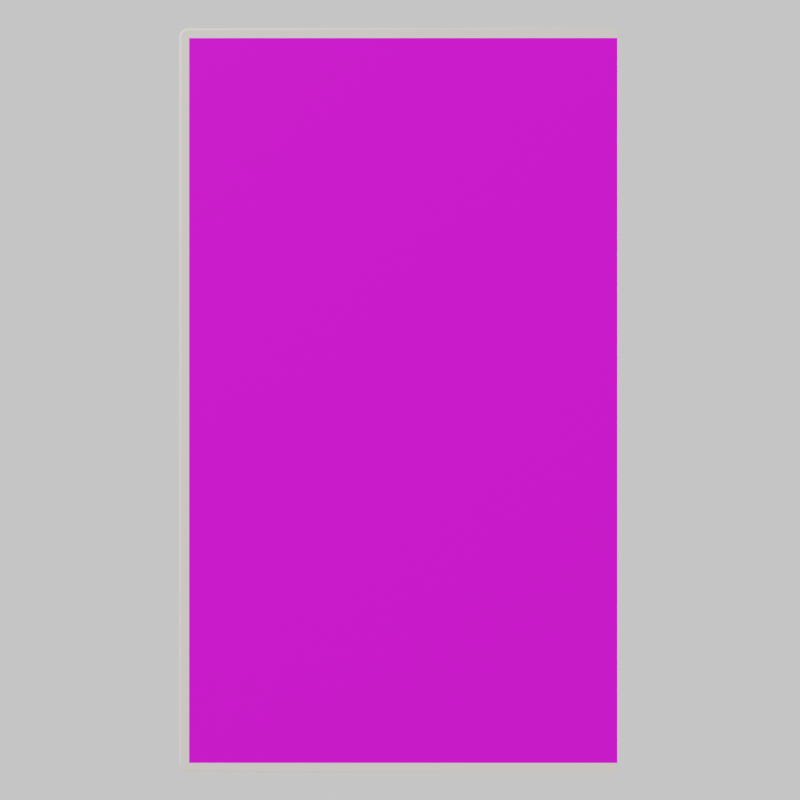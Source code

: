 # Source: statefarm.blend  (saved by Blender 3.5.10; exported with 4.5.12 LTS)
import bpy
from mathutils import Matrix  # noqa: F401  (used for matrix-valued properties, if any)

bpy.ops.wm.read_factory_settings(use_empty=True)
scene = bpy.context.scene
scene.name = 'Scene'

# ---- collections
col_collection = bpy.data.collections.new('Collection'); scene.collection.children.link(col_collection)

# ---- images (referenced by path relative to the original .blend; pixels are not part of the script)
import os
ASSET_DIR = os.environ.get("B2B_ASSET_DIR", "")  # directory of the original .blend (textures are referenced by path, not embedded)
HERE = os.path.dirname(os.path.abspath(__file__))  # packed textures are extracted next to this script under _unpacked/

def load_image(name, relpath, width, height, colorspace="sRGB"):
    """Load a texture the original file referenced (path relative to the .blend, or extracted next to this script)."""
    p = next((c for c in (os.path.join(HERE, relpath), os.path.join(ASSET_DIR, relpath)) if relpath and os.path.exists(c)), "")
    if p:
        img = bpy.data.images.load(p, check_existing=True)
        img.name = name
    else:  # same state as the original file: an image datablock whose file is absent (Cycles renders it pink)
        img = bpy.data.images.new(name, width, height)
        img.source = "FILE"
        img.filepath = "//" + (relpath or name)
    img.colorspace_settings.name = colorspace
    return img
img_sfcase_png = load_image('SFCASE.png', 'SFCASE.png', 1024, 1024, 'sRGB')

# ---- materials (node trees are filled in below, after node groups)
mat_plastic = bpy.data.materials.new('Plastic')
mat_plastic.alpha_threshold = 0.0
mat_plastic.use_raytrace_refraction = True
mat_plastic.use_screen_refraction = True
mat_plastic.refraction_depth = 9e-05
mat_plastic.diffuse_color = (1.0, 0.9182, 0.84, 1.0)
mat_plastic.roughness = 0.0
mat_plastic.specular_intensity = 0.0
mat_plastic.line_color = (0.0, 0.0, 0.0, 1.0)
mat_image = bpy.data.materials.new('Image')
mat_image.use_transparent_shadow = False
mat_material = bpy.data.materials.new('Material')
mat_material.use_transparent_shadow = False

# ---- material node trees
mat_image.use_nodes = True; mat_image.node_tree.nodes.clear()
_N = mat_image.node_tree.nodes; _L = mat_image.node_tree.links
n0 = _N.new('ShaderNodeOutputMaterial'); n0.name = 'Material Output'; n0.location = (300, 300)
n1 = _N.new('ShaderNodeBsdfPrincipled'); n1.name = 'Principled BSDF'; n1.location = (10, 300)
n1.distribution = 'GGX'
n1.subsurface_method = 'BURLEY'
n1.inputs[3].default_value = 1.45
n1.inputs[13].default_value = 0.2045
n1.inputs[27].default_value = (0.0, 0.0, 0.0, 1.0)
n1.inputs[28].default_value = 1.0
n2 = _N.new('ShaderNodeTexImage'); n2.name = 'Image Texture'; n2.location = (-280, 280)
n2.image = img_sfcase_png
_L.new(n1.outputs[0], n0.inputs[0])
_L.new(n2.outputs[0], n1.inputs[0])
n0.is_active_output = True
mat_material.use_nodes = True; mat_material.node_tree.nodes.clear()
_N = mat_material.node_tree.nodes; _L = mat_material.node_tree.links
n0 = _N.new('ShaderNodeOutputMaterial'); n0.name = 'Material Output'; n0.location = (300, 300)
n1 = _N.new('ShaderNodeBsdfPrincipled'); n1.name = 'Principled BSDF'; n1.location = (10, 300)
n1.distribution = 'GGX'
n1.subsurface_method = 'BURLEY'
n1.inputs[0].default_value = (0.1626, 0.1626, 0.1626, 1.0)
n1.inputs[3].default_value = 1.45
n1.inputs[27].default_value = (0.0, 0.0, 0.0, 1.0)
n1.inputs[28].default_value = 1.0
_L.new(n1.outputs[0], n0.inputs[0])
n0.is_active_output = True

# ---- world
world_world = bpy.data.worlds.new('World'); scene.world = world_world
world_world.use_nodes = True; world_world.node_tree.nodes.clear()
_N = world_world.node_tree.nodes; _L = world_world.node_tree.links
n0 = _N.new('ShaderNodeOutputWorld'); n0.name = 'World Output'; n0.location = (300, 300)
n1 = _N.new('ShaderNodeBackground'); n1.name = 'Background'; n1.location = (10, 300)
n1.inputs[1].default_value = 0.8
n2 = _N.new('ShaderNodeRGB'); n2.name = 'RGB'; n2.location = (-280, 280)
n2.outputs[0].default_value = (1.0, 1.0, 1.0, 1.0)
_L.new(n1.outputs[0], n0.inputs[0])
_L.new(n2.outputs[0], n1.inputs[0])
n0.is_active_output = True
world_world.color = (0.05088, 0.05088, 0.05088)
world_world.use_sun_shadow = False
world_world.sun_shadow_jitter_overblur = 0.0

# ---- cameras
cam_camera_001 = bpy.data.cameras.new('Camera.001')

# ---- lights
light_light = bpy.data.lights.new('Light', 'POINT')
light_light.transmission_factor = 0.0
light_light.energy = 1000.0
light_light.shadow_soft_size = 0.1
light_light.shadow_maximum_resolution = 0.006
light_light.use_absolute_resolution = True

# ---- meshes
me_plane_001 = bpy.data.meshes.new('Plane.001')
me_plane_001.from_pydata([(-0.03101, -0.08929, -0.2451), (-0.03073, -0.08929, -0.2507), (-0.0299, -0.08929, -0.2563), (-0.02852, -0.08929, -0.2618), (-0.02661, -0.08929, -0.2672), (-0.02419, -0.08929, -0.2723), (-0.02128, -0.08929, -0.2771), (-0.0179, -0.08929, -0.2817), (-0.0141, -0.08929, -0.2859), (-0.009903, -0.08929, -0.2897), (-0.005353, -0.08929, -0.2931), (-0.000495, -0.08929, -0.296), (-0.03101, -0.08929, 0.5439), (-0.000495, -0.08929, 0.5948), (-0.005353, -0.08929, 0.5919), (-0.009903, -0.08929, 0.5885), (-0.0141, -0.08929, 0.5847), (-0.0179, -0.08929, 0.5805), (-0.02128, -0.08929, 0.5759), (-0.02419, -0.08929, 0.5711), (-0.02661, -0.08929, 0.566), (-0.02852, -0.08929, 0.5606), (-0.0299, -0.08929, 0.5551), (-0.03073, -0.08929, 0.5495), (-0.03101, -0.01078, -0.2451), (-0.000495, -0.01078, -0.296), (-0.005353, -0.01078, -0.2931), (-0.009903, -0.01078, -0.2897), (-0.0141, -0.01078, -0.2859), (-0.0179, -0.01078, -0.2817), (-0.02128, -0.01078, -0.2771), (-0.02419, -0.01078, -0.2723), (-0.02661, -0.01078, -0.2672), (-0.02852, -0.01078, -0.2618), (-0.0299, -0.01078, -0.2563), (-0.03073, -0.01078, -0.2507), (-0.03101, -0.01078, 0.5439), (-0.03073, -0.01078, 0.5495), (-0.0299, -0.01078, 0.5551), (-0.02852, -0.01078, 0.5606), (-0.02661, -0.01078, 0.566), (-0.02419, -0.01078, 0.5711), (-0.02128, -0.01078, 0.5759), (-0.0179, -0.01078, 0.5805), (-0.0141, -0.01078, 0.5847), (-0.009903, -0.01078, 0.5885), (-0.005353, -0.01078, 0.5919), (-0.000495, -0.01078, 0.5948), (-0.02368, -1.572e-06, 0.9763), (-0.02368, 1.114e-06, -0.6763), (-0.02368, -0.1, 0.9763), (-0.02368, -0.1, -0.6763), (-1.0, -1.277e-06, 0.9763), (-1.0, 1.409e-06, -0.6763), (-1.0, -0.1, 0.9763), (-1.0, -0.1, -0.6763), (-1.0, -1.281e-06, 0.9789), (-0.983, -1.32e-06, 0.9996), (-0.987, -1.317e-06, 0.9984), (-0.9906, -1.312e-06, 0.9964), (-0.9938, -1.307e-06, 0.9938), (-0.9964, -1.301e-06, 0.9906), (-0.9984, -1.295e-06, 0.987), (-0.9996, -1.288e-06, 0.983), (-1.0, 1.413e-06, -0.6789), (-0.9996, 1.42e-06, -0.683), (-0.9984, 1.426e-06, -0.687), (-0.9964, 1.431e-06, -0.6906), (-0.9938, 1.435e-06, -0.6938), (-0.9906, 1.439e-06, -0.6964), (-0.987, 1.441e-06, -0.6984), (-0.983, 1.441e-06, -0.6996), (-1.0, -0.1, -0.6789), (-0.983, -0.1, -0.6996), (-0.987, -0.1, -0.6984), (-0.9906, -0.1, -0.6964), (-0.9938, -0.1, -0.6938), (-0.9964, -0.1, -0.6906), (-0.9984, -0.1, -0.687), (-0.9996, -0.1, -0.683), (-1.0, -0.1, 0.9789), (-0.9996, -0.1, 0.983), (-0.9984, -0.1, 0.987), (-0.9964, -0.1, 0.9906), (-0.9938, -0.1, 0.9938), (-0.9906, -0.1, 0.9964), (-0.987, -0.1, 0.9984), (-0.983, -0.1, 0.9996), (-0.01494, -1.588e-06, 0.9851), (-0.01494, 1.125e-06, -0.6851), (-0.01494, -0.1, 0.9851), (-0.01494, -0.1, -0.6851), (-0.983, -1.32e-06, 0.9996), (-0.9789, -0.007178, 1.0), (-0.9823, -0.0001103, 0.9997), (-0.9816, -0.0004341, 0.9997), (-0.9809, -0.0009628, 0.9998), (-0.9803, -0.00168, 0.9999), (-0.9798, -0.002565, 0.9999), (-0.9794, -0.003589, 0.9999), (-0.9791, -0.004723, 1.0), (-0.9789, -0.005931, 1.0), (-0.9789, -0.007175, -0.7), (-0.983, 1.441e-06, -0.6996), (-0.9789, -0.005929, -0.7), (-0.9791, -0.00472, -0.7), (-0.9794, -0.003587, -0.6999), (-0.9798, -0.002562, -0.6999), (-0.9803, -0.001677, -0.6999), (-0.9809, -0.00096, -0.6998), (-0.9816, -0.0004313, -0.6997), (-0.9823, -0.0001076, -0.6997), (-0.983, -0.1, -0.6996), (-0.9789, -0.09282, -0.7), (-0.9823, -0.09989, -0.6997), (-0.9816, -0.09957, -0.6997), (-0.9809, -0.09904, -0.6998), (-0.9803, -0.09832, -0.6999), (-0.9798, -0.09744, -0.6999), (-0.9794, -0.09641, -0.6999), (-0.9791, -0.09528, -0.7), (-0.9789, -0.09407, -0.7), (-0.9789, -0.09283, 1.0), (-0.983, -0.1, 0.9996), (-0.9789, -0.09407, 1.0), (-0.9791, -0.09528, 1.0), (-0.9794, -0.09641, 0.9999), (-0.9798, -0.09744, 0.9999), (-0.9803, -0.09832, 0.9999), (-0.9809, -0.09904, 0.9998), (-0.9816, -0.09957, 0.9997), (-0.9823, -0.09989, 0.9997), (-0.007897, -1.586e-06, 0.9821), (-1.733e-07, -0.007178, 0.9789), (-0.006525, -0.0001106, 0.9816), (-0.005196, -0.0004344, 0.981), (-0.003948, -0.000963, 0.9805), (-0.002821, -0.001681, 0.98), (-0.001848, -0.002565, 0.9796), (-0.001058, -0.00359, 0.9793), (-0.0004764, -0.004723, 0.9791), (-0.0001201, -0.005932, 0.9789), (-0.02113, -0.007178, 1.0), (-0.01789, -1.599e-06, 0.9922), (-0.02108, -0.005932, 0.9999), (-0.02093, -0.004723, 0.9995), (-0.02069, -0.00359, 0.999), (-0.02037, -0.002565, 0.9982), (-0.01997, -0.001681, 0.9972), (-0.01951, -0.000963, 0.9961), (-0.019, -0.0004344, 0.9949), (-0.01845, -0.0001106, 0.9935), (-0.0004061, -0.007178, 0.983), (-0.008133, -1.589e-06, 0.9841), (-0.0005235, -0.005932, 0.983), (-0.0008721, -0.004723, 0.9831), (-0.001441, -0.00359, 0.9831), (-0.002214, -0.002565, 0.9833), (-0.003166, -0.001681, 0.9834), (-0.00427, -0.000963, 0.9835), (-0.00549, -0.0004344, 0.9837), (-0.006792, -0.0001106, 0.9839), (-0.001608, -0.007178, 0.987), (-0.008758, -1.592e-06, 0.9859), (-0.001717, -0.005932, 0.9869), (-0.002039, -0.004723, 0.9869), (-0.002566, -0.00359, 0.9868), (-0.003281, -0.002565, 0.9867), (-0.004162, -0.001681, 0.9866), (-0.005183, -0.000963, 0.9864), (-0.006312, -0.0004344, 0.9863), (-0.007516, -0.0001106, 0.9861), (-0.003561, -0.007178, 0.9906), (-0.009705, -1.594e-06, 0.9876), (-0.003654, -0.005932, 0.9906), (-0.003931, -0.004723, 0.9904), (-0.004384, -0.00359, 0.9902), (-0.004998, -0.002565, 0.9899), (-0.005756, -0.001681, 0.9895), (-0.006633, -0.000963, 0.9891), (-0.007604, -0.0004344, 0.9886), (-0.008638, -0.0001106, 0.9881), (-0.006188, -0.007178, 0.9938), (-0.01092, -1.596e-06, 0.9891), (-0.00626, -0.005932, 0.9937), (-0.006473, -0.004723, 0.9935), (-0.006822, -0.00359, 0.9932), (-0.007296, -0.002565, 0.9927), (-0.007879, -0.001681, 0.9921), (-0.008555, -0.000963, 0.9914), (-0.009304, -0.0004344, 0.9907), (-0.0101, -0.0001106, 0.9899), (-0.009389, -0.007178, 0.9964), (-0.01238, -1.598e-06, 0.9903), (-0.009435, -0.005932, 0.9963), (-0.00957, -0.004723, 0.9961), (-0.00979, -0.00359, 0.9956), (-0.01009, -0.002565, 0.995), (-0.01046, -0.001681, 0.9942), (-0.01088, -0.000963, 0.9934), (-0.01136, -0.0004344, 0.9924), (-0.01186, -0.0001106, 0.9914), (-0.01304, -0.007178, 0.9984), (-0.01405, -1.599e-06, 0.9913), (-0.01306, -0.005932, 0.9983), (-0.0131, -0.004723, 0.998), (-0.01318, -0.00359, 0.9974), (-0.01328, -0.002565, 0.9967), (-0.0134, -0.001681, 0.9958), (-0.01355, -0.000963, 0.9948), (-0.01371, -0.0004344, 0.9937), (-0.01388, -0.0001106, 0.9925), (-0.017, -0.007178, 0.9996), (-0.01591, -1.599e-06, 0.9919), (-0.01699, -0.005932, 0.9995), (-0.01694, -0.004723, 0.9991), (-0.01686, -0.00359, 0.9986), (-0.01675, -0.002565, 0.9978), (-0.01662, -0.001681, 0.9969), (-0.01646, -0.000963, 0.9958), (-0.01629, -0.0004344, 0.9945), (-0.0161, -0.0001106, 0.9933), (-0.01789, 1.138e-06, -0.6922), (-0.02113, -0.007175, -0.7), (-0.01845, -0.0001079, -0.6935), (-0.01899, -0.0004316, -0.6949), (-0.01951, -0.0009603, -0.6961), (-0.01997, -0.001678, -0.6972), (-0.02037, -0.002562, -0.6982), (-0.02069, -0.003587, -0.699), (-0.02093, -0.004721, -0.6995), (-0.02108, -0.005929, -0.6999), (1.165e-07, -0.007175, -0.6789), (-0.007896, 1.119e-06, -0.6821), (-0.0001198, -0.005929, -0.6789), (-0.0004761, -0.004721, -0.6791), (-0.001058, -0.003587, -0.6793), (-0.001847, -0.002562, -0.6796), (-0.002821, -0.001678, -0.68), (-0.003948, -0.0009603, -0.6805), (-0.005196, -0.0004317, -0.681), (-0.006525, -0.0001079, -0.6816), (-0.017, -0.007175, -0.6996), (-0.01591, 1.137e-06, -0.6919), (-0.01699, -0.005929, -0.6995), (-0.01694, -0.004721, -0.6991), (-0.01686, -0.003587, -0.6986), (-0.01675, -0.002562, -0.6978), (-0.01661, -0.001678, -0.6969), (-0.01646, -0.0009603, -0.6958), (-0.01629, -0.0004316, -0.6945), (-0.0161, -0.0001079, -0.6933), (-0.01304, -0.007175, -0.6984), (-0.01405, 1.135e-06, -0.6913), (-0.01306, -0.005929, -0.6983), (-0.0131, -0.004721, -0.698), (-0.01318, -0.003587, -0.6974), (-0.01328, -0.002562, -0.6967), (-0.0134, -0.001678, -0.6958), (-0.01355, -0.0009603, -0.6948), (-0.01371, -0.0004316, -0.6937), (-0.01388, -0.0001079, -0.6925), (-0.009389, -0.007175, -0.6964), (-0.01238, 1.133e-06, -0.6903), (-0.009434, -0.005929, -0.6963), (-0.009569, -0.004721, -0.6961), (-0.00979, -0.003587, -0.6956), (-0.01009, -0.002562, -0.695), (-0.01046, -0.001678, -0.6942), (-0.01088, -0.0009603, -0.6934), (-0.01136, -0.0004316, -0.6924), (-0.01186, -0.0001079, -0.6914), (-0.006188, -0.007175, -0.6938), (-0.01092, 1.131e-06, -0.6891), (-0.00626, -0.005929, -0.6937), (-0.006473, -0.004721, -0.6935), (-0.006822, -0.003587, -0.6932), (-0.007295, -0.002562, -0.6927), (-0.007879, -0.001678, -0.6921), (-0.008555, -0.0009603, -0.6914), (-0.009303, -0.0004317, -0.6907), (-0.0101, -0.0001079, -0.6899), (-0.00356, -0.007175, -0.6906), (-0.009705, 1.128e-06, -0.6876), (-0.003654, -0.005929, -0.6906), (-0.003931, -0.004721, -0.6904), (-0.004383, -0.003587, -0.6902), (-0.004998, -0.002562, -0.6899), (-0.005755, -0.001678, -0.6895), (-0.006633, -0.0009603, -0.6891), (-0.007603, -0.0004317, -0.6886), (-0.008638, -0.0001079, -0.6881), (-0.001608, -0.007175, -0.687), (-0.008757, 1.125e-06, -0.6859), (-0.001717, -0.005929, -0.6869), (-0.002039, -0.004721, -0.6869), (-0.002566, -0.003587, -0.6868), (-0.003281, -0.002562, -0.6867), (-0.004162, -0.001678, -0.6866), (-0.005183, -0.0009603, -0.6864), (-0.006312, -0.0004317, -0.6863), (-0.007516, -0.0001079, -0.6861), (-0.0004058, -0.007175, -0.683), (-0.008133, 1.122e-06, -0.6841), (-0.0005232, -0.005929, -0.683), (-0.0008718, -0.004721, -0.6831), (-0.001441, -0.003587, -0.6831), (-0.002214, -0.002562, -0.6833), (-0.003166, -0.001678, -0.6834), (-0.004269, -0.0009603, -0.6835), (-0.00549, -0.0004317, -0.6837), (-0.006791, -0.0001079, -0.6839), (-0.01789, -0.1, 0.9922), (-0.02113, -0.09283, 1.0), (-0.01845, -0.09989, 0.9935), (-0.019, -0.09957, 0.9949), (-0.01951, -0.09904, 0.9961), (-0.01997, -0.09832, 0.9972), (-0.02037, -0.09744, 0.9982), (-0.02069, -0.09641, 0.999), (-0.02093, -0.09528, 0.9995), (-0.02108, -0.09407, 0.9999), (-1.992e-07, -0.09283, 0.9789), (-0.007897, -0.1, 0.9821), (-0.0001202, -0.09407, 0.9789), (-0.0004764, -0.09528, 0.9791), (-0.001058, -0.09641, 0.9793), (-0.001848, -0.09744, 0.9796), (-0.002821, -0.09832, 0.98), (-0.003948, -0.09904, 0.9805), (-0.005196, -0.09957, 0.981), (-0.006525, -0.09989, 0.9816), (-0.017, -0.09283, 0.9996), (-0.01591, -0.1, 0.9919), (-0.01699, -0.09407, 0.9995), (-0.01694, -0.09528, 0.9991), (-0.01686, -0.09641, 0.9986), (-0.01675, -0.09744, 0.9978), (-0.01662, -0.09832, 0.9969), (-0.01646, -0.09904, 0.9958), (-0.01629, -0.09957, 0.9945), (-0.0161, -0.09989, 0.9933), (-0.01304, -0.09283, 0.9984), (-0.01405, -0.1, 0.9913), (-0.01306, -0.09407, 0.9983), (-0.0131, -0.09528, 0.998), (-0.01318, -0.09641, 0.9974), (-0.01328, -0.09744, 0.9967), (-0.0134, -0.09832, 0.9958), (-0.01355, -0.09904, 0.9948), (-0.01371, -0.09957, 0.9937), (-0.01388, -0.09989, 0.9925), (-0.009389, -0.09283, 0.9964), (-0.01238, -0.1, 0.9903), (-0.009435, -0.09407, 0.9963), (-0.00957, -0.09528, 0.9961), (-0.00979, -0.09641, 0.9956), (-0.01009, -0.09744, 0.995), (-0.01046, -0.09832, 0.9942), (-0.01088, -0.09904, 0.9934), (-0.01136, -0.09957, 0.9924), (-0.01186, -0.09989, 0.9914), (-0.006188, -0.09283, 0.9938), (-0.01092, -0.1, 0.9891), (-0.00626, -0.09407, 0.9937), (-0.006474, -0.09528, 0.9935), (-0.006822, -0.09641, 0.9932), (-0.007296, -0.09744, 0.9927), (-0.007879, -0.09832, 0.9921), (-0.008555, -0.09904, 0.9914), (-0.009304, -0.09957, 0.9907), (-0.0101, -0.09989, 0.9899), (-0.003561, -0.09283, 0.9906), (-0.009705, -0.1, 0.9876), (-0.003654, -0.09407, 0.9906), (-0.003931, -0.09528, 0.9904), (-0.004384, -0.09641, 0.9902), (-0.004998, -0.09744, 0.9899), (-0.005756, -0.09832, 0.9895), (-0.006633, -0.09904, 0.9891), (-0.007604, -0.09957, 0.9886), (-0.008638, -0.09989, 0.9881), (-0.001608, -0.09283, 0.987), (-0.008758, -0.1, 0.9859), (-0.001717, -0.09407, 0.9869), (-0.002039, -0.09528, 0.9869), (-0.002566, -0.09641, 0.9868), (-0.003281, -0.09744, 0.9867), (-0.004162, -0.09832, 0.9866), (-0.005183, -0.09904, 0.9864), (-0.006312, -0.09957, 0.9863), (-0.007516, -0.09989, 0.9861), (-0.0004061, -0.09283, 0.983), (-0.008133, -0.1, 0.9841), (-0.0005235, -0.09407, 0.983), (-0.0008721, -0.09528, 0.9831), (-0.001441, -0.09641, 0.9831), (-0.002214, -0.09744, 0.9833), (-0.003166, -0.09832, 0.9834), (-0.00427, -0.09904, 0.9835), (-0.005491, -0.09957, 0.9837), (-0.006792, -0.09989, 0.9839), (-0.007896, -0.1, -0.6821), (9.067e-08, -0.09282, -0.6789), (-0.006525, -0.09989, -0.6816), (-0.005196, -0.09957, -0.681), (-0.003948, -0.09904, -0.6805), (-0.002821, -0.09832, -0.68), (-0.001847, -0.09744, -0.6796), (-0.001058, -0.09641, -0.6793), (-0.0004761, -0.09528, -0.6791), (-0.0001199, -0.09407, -0.6789), (-0.02113, -0.09282, -0.7), (-0.01789, -0.1, -0.6922), (-0.02108, -0.09407, -0.6999), (-0.02093, -0.09528, -0.6995), (-0.02069, -0.09641, -0.699), (-0.02037, -0.09744, -0.6982), (-0.01997, -0.09832, -0.6972), (-0.01951, -0.09904, -0.6961), (-0.01899, -0.09957, -0.6949), (-0.01845, -0.09989, -0.6935), (-0.0004058, -0.09282, -0.683), (-0.008133, -0.1, -0.6841), (-0.0005232, -0.09407, -0.683), (-0.0008719, -0.09528, -0.6831), (-0.001441, -0.09641, -0.6831), (-0.002214, -0.09744, -0.6833), (-0.003166, -0.09832, -0.6834), (-0.004269, -0.09904, -0.6835), (-0.00549, -0.09957, -0.6837), (-0.006791, -0.09989, -0.6839), (-0.001608, -0.09282, -0.687), (-0.008757, -0.1, -0.6859), (-0.001717, -0.09407, -0.6869), (-0.002039, -0.09528, -0.6869), (-0.002566, -0.09641, -0.6868), (-0.003281, -0.09744, -0.6867), (-0.004162, -0.09832, -0.6866), (-0.005183, -0.09904, -0.6864), (-0.006312, -0.09957, -0.6863), (-0.007516, -0.09989, -0.6861), (-0.00356, -0.09282, -0.6906), (-0.009705, -0.1, -0.6876), (-0.003654, -0.09407, -0.6906), (-0.003931, -0.09528, -0.6904), (-0.004384, -0.09641, -0.6902), (-0.004998, -0.09744, -0.6899), (-0.005755, -0.09832, -0.6895), (-0.006633, -0.09904, -0.6891), (-0.007603, -0.09957, -0.6886), (-0.008638, -0.09989, -0.6881), (-0.006188, -0.09282, -0.6938), (-0.01092, -0.1, -0.6891), (-0.00626, -0.09407, -0.6937), (-0.006473, -0.09528, -0.6935), (-0.006822, -0.09641, -0.6932), (-0.007295, -0.09744, -0.6927), (-0.007879, -0.09832, -0.6921), (-0.008555, -0.09904, -0.6914), (-0.009303, -0.09957, -0.6907), (-0.0101, -0.09989, -0.6899), (-0.009389, -0.09282, -0.6964), (-0.01238, -0.1, -0.6903), (-0.009434, -0.09407, -0.6963), (-0.009569, -0.09528, -0.6961), (-0.00979, -0.09641, -0.6956), (-0.01009, -0.09744, -0.695), (-0.01046, -0.09832, -0.6942), (-0.01088, -0.09904, -0.6934), (-0.01136, -0.09957, -0.6924), (-0.01186, -0.09989, -0.6914), (-0.01304, -0.09282, -0.6984), (-0.01405, -0.1, -0.6913), (-0.01306, -0.09407, -0.6983), (-0.0131, -0.09528, -0.698), (-0.01318, -0.09641, -0.6974), (-0.01328, -0.09744, -0.6967), (-0.0134, -0.09832, -0.6958), (-0.01355, -0.09904, -0.6948), (-0.01371, -0.09957, -0.6937), (-0.01388, -0.09989, -0.6925), (-0.017, -0.09282, -0.6996), (-0.01591, -0.1, -0.6919), (-0.01699, -0.09407, -0.6995), (-0.01694, -0.09528, -0.6991), (-0.01686, -0.09641, -0.6986), (-0.01675, -0.09744, -0.6978), (-0.01661, -0.09832, -0.6969), (-0.01646, -0.09904, -0.6958), (-0.01629, -0.09957, -0.6945), (-0.0161, -0.09989, -0.6933), (-0.00952, -0.05296, -0.6905), (-0.00952, -0.04704, -0.6905), (-0.007479, -0.05296, -0.688), (-0.007479, -0.04704, -0.688), (-0.005962, -0.05296, -0.6852), (-0.005962, -0.04704, -0.6852), (-0.01485, -0.04704, -0.694), (-0.01485, -0.05296, -0.694), (-0.01792, -0.05296, -0.695), (-0.01792, -0.04704, -0.695), (-0.005028, -0.05296, -0.6821), (-0.005028, -0.04704, -0.6821), (-0.004708, -0.04705, 0.9786), (-0.004708, -0.05296, 0.9786), (-0.004707, -0.05296, -0.6786), (-0.004707, -0.04704, -0.6786), (-0.9789, -0.04705, 0.9953), (-0.9789, -0.05296, 0.9953), (-0.02136, -0.05296, 0.9953), (-0.02136, -0.04705, 0.9953), (-0.9789, -0.04705, 1.0), (-0.9789, -0.05296, 1.0), (-0.02113, -0.04705, 1.0), (-0.02113, -0.05296, 1.0), (-0.9789, -0.05295, -0.7), (-0.9789, -0.04704, -0.7), (-0.02113, -0.04704, -0.7), (-0.02113, -0.05296, -0.7), (-0.0004061, -0.04705, 0.983), (-0.0004061, -0.05296, 0.983), (-1.871e-07, -0.05296, 0.9789), (-1.854e-07, -0.04705, 0.9789), (1.045e-07, -0.04704, -0.6789), (1.027e-07, -0.05296, -0.6789), (-0.017, -0.05296, 0.9996), (-0.017, -0.04705, 0.9996), (-0.001608, -0.05296, 0.987), (-0.001608, -0.04705, 0.987), (-0.003561, -0.04705, 0.9906), (-0.003561, -0.05296, 0.9906), (-0.006188, -0.04705, 0.9938), (-0.006188, -0.05296, 0.9938), (-0.009389, -0.04705, 0.9964), (-0.009389, -0.05296, 0.9964), (-0.01304, -0.04705, 0.9984), (-0.01304, -0.05296, 0.9984), (-0.017, -0.04704, -0.6996), (-0.017, -0.05296, -0.6996), (-0.0004058, -0.04704, -0.683), (-0.0004058, -0.05296, -0.683), (-0.01304, -0.05296, -0.6984), (-0.01304, -0.04704, -0.6984), (-0.009389, -0.04704, -0.6964), (-0.009389, -0.05296, -0.6964), (-0.006188, -0.04704, -0.6938), (-0.006188, -0.05296, -0.6938), (-0.00356, -0.04704, -0.6906), (-0.00356, -0.05296, -0.6906), (-0.001608, -0.04704, -0.687), (-0.001608, -0.05296, -0.687), (-0.01201, -0.04704, -0.6925), (-0.01201, -0.05296, -0.6925), (-0.02136, -0.04704, -0.6953), (-0.02136, -0.05296, -0.6953), (-0.005963, -0.05296, 0.9852), (-0.005963, -0.04705, 0.9852), (-0.005029, -0.04705, 0.9821), (-0.005029, -0.05296, 0.9821), (-0.01792, -0.05296, 0.995), (-0.01792, -0.04705, 0.995), (-0.01485, -0.04705, 0.994), (-0.01485, -0.05296, 0.994), (-0.01201, -0.04705, 0.9925), (-0.01201, -0.05296, 0.9925), (-0.009521, -0.04705, 0.9905), (-0.009521, -0.05296, 0.9905), (-0.007479, -0.04705, 0.988), (-0.007479, -0.05296, 0.988), (-0.9789, -0.04704, -0.6953), (-0.9789, -0.05295, -0.6953), (-1.302e-07, -0.08929, 0.595), (-1.073e-07, -0.01078, 0.595), (-0.000495, -0.04704, 0.5948), (-0.000495, -0.05296, 0.5948), (-0.004708, -0.05296, 0.5922), (-0.004708, -0.04704, 0.5922), (-1.182e-07, -0.04704, 0.595), (-1.2e-07, -0.05296, 0.595), (3.759e-08, -0.04704, -0.2962), (3.58e-08, -0.05296, -0.2962), (-0.000495, -0.04704, -0.296), (-0.000495, -0.05296, -0.296), (2.477e-08, -0.08929, -0.2962), (4.892e-08, -0.01078, -0.2962), (-0.004707, -0.05296, -0.2935), (-0.004707, -0.04704, -0.2935), (-0.006943, -0.05297, 0.594), (-0.006943, -0.0471, 0.594), (-0.0116, -0.05297, 0.5905), (-0.0116, -0.0471, 0.5905), (-0.01599, -0.05297, 0.5866), (-0.01599, -0.0471, 0.5866), (-0.01997, -0.05297, 0.5822), (-0.01997, -0.0471, 0.5822), (-0.0235, -0.05297, 0.5774), (-0.0235, -0.0471, 0.5774), (-0.02654, -0.05297, 0.5723), (-0.02654, -0.0471, 0.5723), (-0.02908, -0.05297, 0.567), (-0.02908, -0.0471, 0.567), (-0.03107, -0.05297, 0.5614), (-0.03107, -0.0471, 0.5614), (-0.03251, -0.05297, 0.5556), (-0.03251, -0.0471, 0.5556), (-0.03338, -0.05297, 0.5498), (-0.03338, -0.0471, 0.5498), (-0.03367, -0.0471, 0.5439), (-0.03367, -0.05297, 0.5439), (-0.005353, -0.0471, -0.2931), (-0.005353, -0.05297, -0.2931), (-0.009903, -0.05297, -0.2897), (-0.009903, -0.0471, -0.2897), (-0.0141, -0.05297, -0.2859), (-0.0141, -0.0471, -0.2859), (-0.0179, -0.05297, -0.2817), (-0.0179, -0.0471, -0.2817), (-0.02128, -0.05297, -0.2771), (-0.02128, -0.0471, -0.2771), (-0.02419, -0.05297, -0.2723), (-0.02419, -0.0471, -0.2723), (-0.02661, -0.05297, -0.2672), (-0.02661, -0.0471, -0.2672), (-0.02852, -0.05297, -0.2618), (-0.02852, -0.0471, -0.2618), (-0.0299, -0.05297, -0.2563), (-0.0299, -0.0471, -0.2563), (-0.03073, -0.05297, -0.2507), (-0.03073, -0.0471, -0.2507), (-0.03101, -0.0471, -0.2451), (-0.03101, -0.05297, -0.2451), (-0.005353, -0.05297, 0.5919), (-0.005353, -0.0471, 0.5919), (-0.009903, -0.0471, 0.5885), (-0.009903, -0.05297, 0.5885), (-0.0141, -0.0471, 0.5847), (-0.0141, -0.05297, 0.5847), (-0.0179, -0.0471, 0.5805), (-0.0179, -0.05297, 0.5805), (-0.02128, -0.0471, 0.5759), (-0.02128, -0.05297, 0.5759), (-0.02419, -0.0471, 0.5711), (-0.02419, -0.05297, 0.5711), (-0.02661, -0.0471, 0.566), (-0.02661, -0.05297, 0.566), (-0.02852, -0.0471, 0.5606), (-0.02852, -0.05297, 0.5606), (-0.0299, -0.0471, 0.5551), (-0.0299, -0.05297, 0.5551), (-0.03073, -0.0471, 0.5495), (-0.03073, -0.05297, 0.5495), (-0.03101, -0.05297, 0.5439), (-0.03101, -0.0471, 0.5439), (-0.03367, -0.0471, -0.2451), (-0.03367, -0.05297, -0.2451), (-0.03338, -0.05297, -0.251), (-0.03338, -0.0471, -0.251), (-0.03251, -0.05297, -0.2569), (-0.03251, -0.0471, -0.2569), (-0.03107, -0.05297, -0.2626), (-0.03107, -0.0471, -0.2626), (-0.02908, -0.05297, -0.2682), (-0.02908, -0.0471, -0.2682), (-0.02654, -0.05297, -0.2735), (-0.02654, -0.0471, -0.2735), (-0.0235, -0.05297, -0.2786), (-0.0235, -0.0471, -0.2786), (-0.01997, -0.05297, -0.2834), (-0.01997, -0.0471, -0.2834), (-0.01599, -0.05297, -0.2878), (-0.01599, -0.0471, -0.2878), (-0.0116, -0.05297, -0.2918), (-0.0116, -0.0471, -0.2918), (-0.006943, -0.05297, -0.2952), (-0.006943, -0.0471, -0.2952)], [], [(0, 631, 652, 12), (611, 612, 9, 10), (27, 28, 615, 613), (28, 29, 617, 615), (29, 30, 619, 617), (30, 31, 621, 619), (31, 32, 623, 621), (32, 33, 625, 623), (33, 34, 627, 625), (34, 35, 629, 627), (35, 24, 630, 629), (630, 24, 36, 653), (633, 634, 45, 46), (15, 16, 637, 635), (16, 17, 639, 637), (17, 18, 641, 639), (18, 19, 643, 641), (19, 20, 645, 643), (20, 21, 647, 645), (21, 22, 649, 647), (22, 23, 651, 649), (23, 12, 652, 651), (608, 607, 606, 609), (52, 53, 49, 48), (54, 50, 51, 55), (333, 343, 90), (53, 52, 54, 55), (53, 55, 72, 64), (54, 52, 56, 80), (519, 516, 113, 412), (48, 49, 89, 233, 132, 88), (55, 51, 91, 413, 112, 73, 74, 75, 76, 77, 78, 79, 72), (223, 102, 517, 518), (132, 153, 88), (223, 518, 538, 242), (50, 54, 80, 81, 82, 83, 84, 85, 86, 87, 123, 312, 90), (382, 528, 521, 392), (372, 531, 528, 382), (362, 533, 531, 372), (352, 535, 533, 362), (342, 537, 535, 352), (530, 172, 162, 529), (222, 243, 89), (392, 521, 522, 322), (529, 162, 152, 520), (262, 544, 546, 272), (272, 546, 548, 282), (282, 548, 550, 292), (510, 509, 508, 511), (292, 550, 540, 302), (312, 333, 90), (551, 432, 422, 541), (393, 323, 90), (343, 353, 90), (353, 363, 90), (363, 373, 90), (373, 383, 90), (383, 393, 90), (402, 423, 91), (51, 50, 90, 323, 402, 91), (483, 413, 91), (433, 443, 91), (443, 453, 91), (453, 463, 91), (463, 473, 91), (473, 483, 91), (423, 433, 91), (302, 540, 524, 232), (243, 253, 89), (253, 263, 89), (263, 273, 89), (273, 283, 89), (283, 293, 89), (293, 303, 89), (303, 233, 89), (213, 143, 88), (203, 213, 88), (193, 203, 88), (183, 193, 88), (173, 183, 88), (163, 173, 88), (153, 163, 88), (133, 232, 524, 580, 585, 573, 578, 523), (313, 515, 526, 332), (57, 87, 86, 58), (58, 86, 85, 59), (59, 85, 84, 60), (60, 84, 83, 61), (61, 83, 82, 62), (62, 82, 81, 63), (63, 81, 80, 56), (49, 53, 64, 65, 66, 67, 68, 69, 70, 71, 103, 222, 89), (73, 71, 70, 74), (74, 70, 69, 75), (75, 69, 68, 76), (76, 68, 67, 77), (77, 67, 66, 78), (78, 66, 65, 79), (79, 65, 64, 72), (93, 142, 514, 512), (133, 152, 154, 141), (141, 154, 155, 140), (140, 155, 156, 139), (139, 156, 157, 138), (138, 157, 158, 137), (137, 158, 159, 136), (136, 159, 160, 135), (135, 160, 161, 134), (134, 161, 153, 132), (152, 162, 164, 154), (154, 164, 165, 155), (155, 165, 166, 156), (156, 166, 167, 157), (157, 167, 168, 158), (158, 168, 169, 159), (159, 169, 170, 160), (160, 170, 171, 161), (161, 171, 163, 153), (162, 172, 174, 164), (164, 174, 175, 165), (165, 175, 176, 166), (166, 176, 177, 167), (167, 177, 178, 168), (168, 178, 179, 169), (169, 179, 180, 170), (170, 180, 181, 171), (171, 181, 173, 163), (172, 182, 184, 174), (174, 184, 185, 175), (175, 185, 186, 176), (176, 186, 187, 177), (177, 187, 188, 178), (178, 188, 189, 179), (179, 189, 190, 180), (180, 190, 191, 181), (181, 191, 183, 173), (182, 192, 194, 184), (184, 194, 195, 185), (185, 195, 196, 186), (186, 196, 197, 187), (187, 197, 198, 188), (188, 198, 199, 189), (189, 199, 200, 190), (190, 200, 201, 191), (191, 201, 193, 183), (192, 202, 204, 194), (194, 204, 205, 195), (195, 205, 206, 196), (196, 206, 207, 197), (197, 207, 208, 198), (198, 208, 209, 199), (199, 209, 210, 200), (200, 210, 211, 201), (201, 211, 203, 193), (202, 212, 214, 204), (204, 214, 215, 205), (205, 215, 216, 206), (206, 216, 217, 207), (207, 217, 218, 208), (208, 218, 219, 209), (209, 219, 220, 210), (210, 220, 221, 211), (211, 221, 213, 203), (212, 142, 144, 214), (214, 144, 145, 215), (215, 145, 146, 216), (216, 146, 147, 217), (217, 147, 148, 218), (218, 148, 149, 219), (219, 149, 150, 220), (220, 150, 151, 221), (221, 151, 143, 213), (223, 242, 244, 231), (231, 244, 245, 230), (230, 245, 246, 229), (229, 246, 247, 228), (228, 247, 248, 227), (227, 248, 249, 226), (226, 249, 250, 225), (225, 250, 251, 224), (224, 251, 243, 222), (242, 252, 254, 244), (244, 254, 255, 245), (245, 255, 256, 246), (246, 256, 257, 247), (247, 257, 258, 248), (248, 258, 259, 249), (249, 259, 260, 250), (250, 260, 261, 251), (251, 261, 253, 243), (252, 262, 264, 254), (254, 264, 265, 255), (255, 265, 266, 256), (256, 266, 267, 257), (257, 267, 268, 258), (258, 268, 269, 259), (259, 269, 270, 260), (260, 270, 271, 261), (261, 271, 263, 253), (262, 272, 274, 264), (264, 274, 275, 265), (265, 275, 276, 266), (266, 276, 277, 267), (267, 277, 278, 268), (268, 278, 279, 269), (269, 279, 280, 270), (270, 280, 281, 271), (271, 281, 273, 263), (272, 282, 284, 274), (274, 284, 285, 275), (275, 285, 286, 276), (276, 286, 287, 277), (277, 287, 288, 278), (278, 288, 289, 279), (279, 289, 290, 280), (280, 290, 291, 281), (281, 291, 283, 273), (282, 292, 294, 284), (284, 294, 295, 285), (285, 295, 296, 286), (286, 296, 297, 287), (287, 297, 298, 288), (288, 298, 299, 289), (289, 299, 300, 290), (290, 300, 301, 291), (291, 301, 293, 283), (292, 302, 304, 294), (294, 304, 305, 295), (295, 305, 306, 296), (296, 306, 307, 297), (297, 307, 308, 298), (298, 308, 309, 299), (299, 309, 310, 300), (300, 310, 311, 301), (301, 311, 303, 293), (302, 232, 234, 304), (304, 234, 235, 305), (305, 235, 236, 306), (306, 236, 237, 307), (307, 237, 238, 308), (308, 238, 239, 309), (309, 239, 240, 310), (310, 240, 241, 311), (311, 241, 233, 303), (313, 332, 334, 321), (321, 334, 335, 320), (320, 335, 336, 319), (319, 336, 337, 318), (318, 337, 338, 317), (317, 338, 339, 316), (316, 339, 340, 315), (315, 340, 341, 314), (314, 341, 333, 312), (332, 342, 344, 334), (334, 344, 345, 335), (335, 345, 346, 336), (336, 346, 347, 337), (337, 347, 348, 338), (338, 348, 349, 339), (339, 349, 350, 340), (340, 350, 351, 341), (341, 351, 343, 333), (342, 352, 354, 344), (344, 354, 355, 345), (345, 355, 356, 346), (346, 356, 357, 347), (347, 357, 358, 348), (348, 358, 359, 349), (349, 359, 360, 350), (350, 360, 361, 351), (351, 361, 353, 343), (352, 362, 364, 354), (354, 364, 365, 355), (355, 365, 366, 356), (356, 366, 367, 357), (357, 367, 368, 358), (358, 368, 369, 359), (359, 369, 370, 360), (360, 370, 371, 361), (361, 371, 363, 353), (362, 372, 374, 364), (364, 374, 375, 365), (365, 375, 376, 366), (366, 376, 377, 367), (367, 377, 378, 368), (368, 378, 379, 369), (369, 379, 380, 370), (370, 380, 381, 371), (371, 381, 373, 363), (372, 382, 384, 374), (374, 384, 385, 375), (375, 385, 386, 376), (376, 386, 387, 377), (377, 387, 388, 378), (378, 388, 389, 379), (379, 389, 390, 380), (380, 390, 391, 381), (381, 391, 383, 373), (382, 392, 394, 384), (384, 394, 395, 385), (385, 395, 396, 386), (386, 396, 397, 387), (387, 397, 398, 388), (388, 398, 399, 389), (389, 399, 400, 390), (390, 400, 401, 391), (391, 401, 393, 383), (392, 322, 324, 394), (394, 324, 325, 395), (395, 325, 326, 396), (396, 326, 327, 397), (397, 327, 328, 398), (398, 328, 329, 399), (399, 329, 330, 400), (400, 330, 331, 401), (401, 331, 323, 393), (403, 422, 424, 411), (411, 424, 425, 410), (410, 425, 426, 409), (409, 426, 427, 408), (408, 427, 428, 407), (407, 428, 429, 406), (406, 429, 430, 405), (405, 430, 431, 404), (404, 431, 423, 402), (422, 432, 434, 424), (424, 434, 435, 425), (425, 435, 436, 426), (426, 436, 437, 427), (427, 437, 438, 428), (428, 438, 439, 429), (429, 439, 440, 430), (430, 440, 441, 431), (431, 441, 433, 423), (432, 442, 444, 434), (434, 444, 445, 435), (435, 445, 446, 436), (436, 446, 447, 437), (437, 447, 448, 438), (438, 448, 449, 439), (439, 449, 450, 440), (440, 450, 451, 441), (441, 451, 443, 433), (442, 452, 454, 444), (444, 454, 455, 445), (445, 455, 456, 446), (446, 456, 457, 447), (447, 457, 458, 448), (448, 458, 459, 449), (449, 459, 460, 450), (450, 460, 461, 451), (451, 461, 453, 443), (452, 462, 464, 454), (454, 464, 465, 455), (455, 465, 466, 456), (456, 466, 467, 457), (457, 467, 468, 458), (458, 468, 469, 459), (459, 469, 470, 460), (460, 470, 471, 461), (461, 471, 463, 453), (462, 472, 474, 464), (464, 474, 475, 465), (465, 475, 476, 466), (466, 476, 477, 467), (467, 477, 478, 468), (468, 478, 479, 469), (469, 479, 480, 470), (470, 480, 481, 471), (471, 481, 473, 463), (472, 482, 484, 474), (474, 484, 485, 475), (475, 485, 486, 476), (476, 486, 487, 477), (477, 487, 488, 478), (478, 488, 489, 479), (479, 489, 490, 480), (480, 490, 491, 481), (481, 491, 483, 473), (482, 412, 414, 484), (484, 414, 415, 485), (485, 415, 416, 486), (486, 416, 417, 487), (487, 417, 418, 488), (488, 418, 419, 489), (489, 419, 420, 490), (490, 420, 421, 491), (491, 421, 413, 483), (142, 93, 101, 144), (144, 101, 100, 145), (145, 100, 99, 146), (146, 99, 98, 147), (147, 98, 97, 148), (148, 97, 96, 149), (149, 96, 95, 150), (150, 95, 94, 151), (151, 94, 92, 143), (312, 123, 131, 314), (314, 131, 130, 315), (315, 130, 129, 316), (316, 129, 128, 317), (317, 128, 127, 318), (318, 127, 126, 319), (319, 126, 125, 320), (320, 125, 124, 321), (321, 124, 122, 313), (102, 223, 231, 104), (104, 231, 230, 105), (105, 230, 229, 106), (106, 229, 228, 107), (107, 228, 227, 108), (108, 227, 226, 109), (109, 226, 225, 110), (110, 225, 224, 111), (111, 224, 222, 103), (112, 413, 421, 114), (114, 421, 420, 115), (115, 420, 419, 116), (116, 419, 418, 117), (117, 418, 417, 118), (118, 417, 416, 119), (119, 416, 415, 120), (120, 415, 414, 121), (121, 414, 412, 113), (232, 133, 141, 234), (234, 141, 140, 235), (235, 140, 139, 236), (236, 139, 138, 237), (237, 138, 137, 238), (238, 137, 136, 239), (239, 136, 135, 240), (240, 135, 134, 241), (241, 134, 132, 233), (402, 323, 331, 404), (404, 331, 330, 405), (405, 330, 329, 406), (406, 329, 328, 407), (407, 328, 327, 408), (408, 327, 326, 409), (409, 326, 325, 410), (410, 325, 324, 411), (411, 324, 322, 403), (52, 48, 88, 143, 92, 57, 58, 59, 60, 61, 62, 63, 56), (513, 515, 313, 122), (541, 422, 403, 525), (332, 526, 537, 342), (539, 482, 472, 542), (252, 543, 544, 262), (549, 442, 432, 551), (547, 452, 442, 549), (545, 462, 452, 547), (542, 472, 462, 545), (519, 412, 482, 539), (522, 579, 572, 584, 581, 525, 403, 322), (527, 212, 202, 536), (242, 538, 543, 252), (536, 202, 192, 534), (534, 192, 182, 532), (532, 182, 172, 530), (520, 152, 133, 523), (112, 114, 115, 116, 117, 118, 119, 120, 121, 113, 516, 517, 102, 104, 105, 106, 107, 108, 109, 110, 111, 103, 71, 73), (514, 142, 212, 527), (542, 545, 553, 499), (536, 534, 564, 562), (517, 516, 571, 570), (546, 544, 552, 493), (537, 526, 560, 563), (539, 542, 499, 500), (522, 521, 559, 505), (545, 547, 492, 553), (520, 523, 504, 558), (527, 536, 562, 561), (524, 540, 503, 507), (528, 531, 569, 556), (548, 546, 493, 495), (541, 525, 506, 502), (530, 529, 557, 568), (547, 549, 494, 492), (521, 528, 556, 559), (531, 533, 567, 569), (523, 578, 574, 577, 504), (92, 94, 95, 96, 97, 98, 99, 100, 101, 93, 512, 513, 122, 124, 125, 126, 127, 128, 129, 130, 131, 123, 87, 57), (506, 586, 587, 507), (502, 506, 507, 503), (500, 499, 498, 501), (496, 502, 503, 497), (494, 496, 497, 495), (492, 494, 495, 493), (553, 492, 493, 552), (499, 553, 552, 498), (555, 500, 501, 554), (557, 558, 559, 556), (561, 562, 563, 560), (562, 564, 565, 563), (564, 566, 567, 565), (566, 568, 569, 567), (568, 557, 556, 569), (558, 504, 505, 559), (571, 555, 554, 570), (511, 561, 560, 510), (516, 519, 555, 571), (543, 538, 501, 498), (515, 513, 509, 510), (544, 543, 498, 552), (518, 517, 570, 554), (535, 537, 563, 565), (513, 512, 508, 509), (514, 527, 561, 511), (551, 541, 502, 496), (534, 532, 566, 564), (512, 514, 511, 508), (519, 539, 500, 555), (526, 515, 510, 560), (540, 550, 497, 503), (538, 518, 554, 501), (533, 535, 565, 567), (525, 581, 583, 586, 506), (549, 551, 496, 494), (532, 530, 568, 566), (529, 520, 558, 557), (550, 548, 495, 497), (572, 13, 575, 579), (574, 47, 573, 578), (585, 25, 582, 580), (583, 11, 584, 581), (576, 575, 579, 522, 505), (577, 576, 505, 504), (584, 11, 10, 9, 8, 7, 6, 5, 4, 3, 2, 1, 0, 12, 23, 22, 21, 20, 19, 18, 17, 16, 15, 14, 13, 572), (573, 47, 46, 45, 44, 43, 42, 41, 40, 39, 38, 37, 36, 24, 35, 34, 33, 32, 31, 30, 29, 28, 27, 26, 25, 585), (587, 582, 580, 524, 507), (650, 653, 36, 37), (648, 650, 37, 38), (646, 648, 38, 39), (644, 646, 39, 40), (642, 644, 40, 41), (640, 642, 41, 42), (638, 640, 42, 43), (636, 638, 43, 44), (634, 636, 44, 45), (13, 14, 632, 633, 46, 47, 574, 577, 576, 575), (628, 631, 0, 1), (626, 628, 1, 2), (624, 626, 2, 3), (622, 624, 3, 4), (620, 622, 4, 5), (618, 620, 5, 6), (616, 618, 6, 7), (614, 616, 7, 8), (612, 614, 8, 9), (25, 26, 610, 611, 10, 11, 583, 586, 587, 582), (14, 15, 635, 632), (652, 631, 655, 609), (647, 649, 604, 602), (619, 621, 665, 667), (638, 636, 593, 595), (630, 653, 608, 654), (628, 626, 658, 656), (639, 641, 596, 594), (610, 613, 673, 675), (629, 630, 654, 657), (648, 646, 603, 605), (620, 618, 666, 664), (611, 610, 675, 674), (649, 651, 606, 604), (621, 623, 663, 665), (640, 638, 595, 597), (612, 611, 674, 672), (631, 628, 656, 655), (641, 643, 598, 596), (613, 615, 671, 673), (650, 648, 605, 607), (622, 620, 664, 662), (26, 27, 613, 610), (607, 605, 604, 606), (605, 603, 602, 604), (603, 601, 600, 602), (601, 599, 598, 600), (599, 597, 596, 598), (597, 595, 594, 596), (595, 593, 592, 594), (593, 591, 590, 592), (591, 589, 588, 590), (655, 656, 657, 654), (656, 658, 659, 657), (658, 660, 661, 659), (660, 662, 663, 661), (662, 664, 665, 663), (664, 666, 667, 665), (666, 668, 669, 667), (668, 670, 671, 669), (670, 672, 673, 671), (672, 674, 675, 673), (654, 608, 609, 655), (618, 616, 668, 666), (646, 644, 601, 603), (627, 629, 657, 659), (637, 639, 594, 592), (626, 624, 660, 658), (636, 634, 591, 593), (617, 619, 667, 669), (645, 647, 602, 600), (616, 614, 670, 668), (644, 642, 599, 601), (625, 627, 659, 661), (635, 637, 592, 590), (624, 622, 662, 660), (653, 650, 607, 608), (634, 633, 589, 591), (615, 617, 669, 671), (643, 645, 600, 598), (633, 632, 588, 589), (614, 612, 672, 670), (642, 640, 597, 599), (623, 625, 661, 663), (651, 652, 609, 606), (632, 635, 590, 588)])
me_plane_001.polygons.foreach_set('material_index', [0, 0, 0, 0, 0, 0, 0, 0, 0, 0, 0, 0, 0, 0, 0, 0, 0, 0, 0, 0, 0, 0, 0, 1, 1, 0, 1, 0, 0, 0, 0, 0, 0, 0, 0, 0, 0, 0, 0, 0, 0, 0, 0, 0, 0, 0, 0, 0, 0, 0, 0, 0, 0, 0, 0, 0, 0, 0, 0, 0, 0, 0, 0, 0, 0, 0, 0, 0, 0, 0, 0, 0, 0, 0, 0, 0, 0, 0, 0, 0, 0, 0, 0, 0, 0, 0, 0, 0, 0, 0, 0, 0, 0, 0, 0, 0, 0, 0, 0, 0, 0, 0, 0, 0, 0, 0, 0, 0, 0, 0, 0, 0, 0, 0, 0, 0, 0, 0, 0, 0, 0, 0, 0, 0, 0, 0, 0, 0, 0, 0, 0, 0, 0, 0, 0, 0, 0, 0, 0, 0, 0, 0, 0, 0, 0, 0, 0, 0, 0, 0, 0, 0, 0, 0, 0, 0, 0, 0, 0, 0, 0, 0, 0, 0, 0, 0, 0, 0, 0, 0, 0, 0, 0, 0, 0, 0, 0, 0, 0, 0, 0, 0, 0, 0, 0, 0, 0, 0, 0, 0, 0, 0, 0, 0, 0, 0, 0, 0, 0, 0, 0, 0, 0, 0, 0, 0, 0, 0, 0, 0, 0, 0, 0, 0, 0, 0, 0, 0, 0, 0, 0, 0, 0, 0, 0, 0, 0, 0, 0, 0, 0, 0, 0, 0, 0, 0, 0, 0, 0, 0, 0, 0, 0, 0, 0, 0, 0, 0, 0, 0, 0, 0, 0, 0, 0, 0, 0, 0, 0, 0, 0, 0, 0, 0, 0, 0, 0, 0, 0, 0, 0, 0, 0, 0, 0, 0, 0, 0, 0, 0, 0, 0, 0, 0, 0, 0, 0, 0, 0, 0, 0, 0, 0, 0, 0, 0, 0, 0, 0, 0, 0, 0, 0, 0, 0, 0, 0, 0, 0, 0, 0, 0, 0, 0, 0, 0, 0, 0, 0, 0, 0, 0, 0, 0, 0, 0, 0, 0, 0, 0, 0, 0, 0, 0, 0, 0, 0, 0, 0, 0, 0, 0, 0, 0, 0, 0, 0, 0, 0, 0, 0, 0, 0, 0, 0, 0, 0, 0, 0, 0, 0, 0, 0, 0, 0, 0, 0, 0, 0, 0, 0, 0, 0, 0, 0, 0, 0, 0, 0, 0, 0, 0, 0, 0, 0, 0, 0, 0, 0, 0, 0, 0, 0, 0, 0, 0, 0, 0, 0, 0, 0, 0, 0, 0, 0, 0, 0, 0, 0, 0, 0, 0, 0, 0, 0, 0, 0, 0, 0, 0, 0, 0, 0, 0, 0, 0, 0, 0, 0, 0, 0, 0, 0, 0, 0, 0, 0, 0, 0, 0, 0, 0, 0, 0, 0, 0, 0, 0, 0, 0, 0, 0, 0, 0, 0, 0, 0, 0, 0, 0, 0, 0, 0, 0, 0, 0, 0, 0, 0, 0, 0, 0, 0, 0, 0, 0, 0, 0, 0, 0, 0, 0, 0, 0, 0, 0, 0, 0, 0, 0, 0, 0, 0, 0, 0, 0, 0, 0, 0, 0, 0, 0, 0, 0, 0, 0, 0, 0, 0, 0, 0, 0, 0, 0, 0, 0, 0, 0, 0, 0, 0, 0, 0, 0, 0, 0, 0, 0, 0, 0, 0, 0, 0, 0, 0, 0, 0, 0, 0, 0, 0, 0, 0, 0, 0, 0, 0, 0, 0, 0, 0, 0, 0, 0, 0, 0, 0, 0, 0, 0, 0, 0, 0, 0, 0, 0, 0, 0, 0, 0, 0, 0, 0, 0, 0, 0, 0, 0, 0, 0, 0, 0, 0, 0, 0, 0, 0, 0, 0, 0, 0, 0, 0, 0, 0, 0, 0, 0, 0, 0, 0, 0, 0, 0, 0, 0, 0, 0, 0, 0, 0, 0, 0, 0, 0, 0])
_uv = me_plane_001.uv_layers.new(name='UVMap')
_uv.uv.foreach_set('vector', [0.391, 0.0, 0.391, 0.1157, 0.609, 0.1157, 0.609, 0.0, 0.1282, 0.6343, 0.1276, 0.6343, 0.1276, 0.75, 0.1282, 0.75, 0.1276, 0.5, 0.125, 0.5, 0.125, 0.6157, 0.1276, 0.6157, 0.375, 0.25, 0.3808, 0.25, 0.3808, 0.1343, 0.375, 0.1343, 0.3808, 0.25, 0.3821, 0.25, 0.3821, 0.1343, 0.3808, 0.1343, 0.3821, 0.25, 0.3834, 0.25, 0.3834, 0.1343, 0.3821, 0.1343, 0.3834, 0.25, 0.3848, 0.25, 0.3848, 0.1343, 0.3834, 0.1343, 0.3848, 0.25, 0.3863, 0.25, 0.3863, 0.1343, 0.3848, 0.1343, 0.3863, 0.25, 0.3878, 0.25, 0.3878, 0.1343, 0.3863, 0.1343, 0.3878, 0.25, 0.3894, 0.25, 0.3894, 0.1343, 0.3878, 0.1343, 0.3894, 0.25, 0.391, 0.25, 0.391, 0.1343, 0.3894, 0.1343, 0.391, 0.1343, 0.391, 0.25, 0.609, 0.25, 0.609, 0.1343, 0.8718, 0.6157, 0.8724, 0.6157, 0.8724, 0.5, 0.8718, 0.5, 0.8724, 0.75, 0.875, 0.75, 0.875, 0.6343, 0.8724, 0.6343, 0.625, 0.0, 0.6192, 0.0, 0.6192, 0.1157, 0.625, 0.1157, 0.6192, 0.0, 0.6179, 0.0, 0.6179, 0.1157, 0.6192, 0.1157, 0.6179, 0.0, 0.6166, 0.0, 0.6166, 0.1157, 0.6179, 0.1157, 0.6166, 0.0, 0.6152, 0.0, 0.6152, 0.1157, 0.6166, 0.1157, 0.6152, 0.0, 0.6137, 0.0, 0.6137, 0.1157, 0.6152, 0.1157, 0.6137, 0.0, 0.6122, 0.0, 0.6122, 0.1157, 0.6137, 0.1157, 0.6122, 0.0, 0.6106, 0.0, 0.6106, 0.1157, 0.6122, 0.1157, 0.6106, 0.0, 0.609, 0.0, 0.609, 0.1157, 0.6106, 0.1157, 0.609, 0.1343, 0.6106, 0.1343, 0.6106, 0.1157, 0.609, 0.1157, 0.4756, 1.0, 0.4756, 2.503e-06, -0.0001069, 2.503e-06, -0.0001065, 1.0, 0.5243, 1.0, 1.0, 1.0, 1.0, 2.742e-06, 0.5243, 2.503e-06, 0.9841, 0.00464, 0.9859, 0.004692, 0.9851, 0.008787, 0.4756, 2.503e-06, 0.4756, 1.0, 0.5243, 1.0, 0.5243, 2.503e-06, 0.0, 0.9861, 0.0, 0.9861, 0.0, 0.9876, 0.0, 0.9876, 0.0, 0.01393, 0.0, 0.01393, 0.0, 0.01243, 0.0, 0.01243, 0.9789, 1.0, 0.02113, 1.0, 0.02113, 1.0, 0.9789, 1.0, 0.9763, 0.01393, 0.9763, 0.9861, 0.9851, 0.9912, 0.9921, 0.9895, 0.9921, 0.0105, 0.9851, 0.008787, 0.0, 0.9861, 0.9763, 0.9861, 0.9851, 0.9912, 0.9821, 0.9954, 0.017, 0.9999, 0.017, 0.9999, 0.01304, 0.9997, 0.009389, 0.9993, 0.002063, 0.9988, 0.001187, 0.9945, 0.000536, 0.9923, 0.0001353, 0.99, 0.0, 0.9876, 0.9789, 1.0, 0.02113, 1.0, 0.02113, 1.0, 0.9789, 1.0, 0.9921, 0.0105, 0.9921, 0.009357, 0.9851, 0.008787, 0.9789, 1.0, 0.9789, 1.0, 0.983, 1.0, 0.983, 1.0, 0.9763, 0.01393, 0.0, 0.01393, 0.0, 0.01243, 0.0001353, 0.01, 0.0005361, 0.007672, 0.001187, 0.005523, 0.002063, 0.001213, 0.009389, 0.0006981, 0.01304, 0.0003153, 0.017, 7.959e-05, 0.017, 7.959e-05, 0.9821, 0.0046, 0.9851, 0.008787, 1.0, 0.007672, 1.0, 0.007672, 1.0, 0.01, 1.0, 0.01, 1.0, 0.005523, 1.0, 0.005523, 1.0, 0.007672, 1.0, 0.007672, 1.0, 0.0, 1.0, 0.0, 1.0, 0.005523, 1.0, 0.005523, 0.9906, 0.0, 0.9906, 0.0, 1.0, 0.0, 1.0, 0.0, 0.987, 0.0, 0.987, 0.0, 0.9906, 0.0, 0.9906, 0.0, 1.0, 0.005523, 1.0, 0.005523, 1.0, 0.007672, 1.0, 0.007672, 0.9821, 0.9954, 0.9841, 0.9954, 0.9851, 0.9912, 1.0, 0.01, 1.0, 0.01, 1.0, 0.01243, 1.0, 0.01243, 1.0, 0.007672, 1.0, 0.007672, 1.0, 0.01, 1.0, 0.01, 0.9906, 1.0, 0.9906, 1.0, 1.0, 1.0, 1.0, 1.0, 1.0, 1.0, 1.0, 1.0, 1.0, 0.9945, 1.0, 0.9945, 1.0, 0.9945, 1.0, 0.9945, 1.0, 0.9923, 1.0, 0.9923, 0.9789, 0.0, 0.02113, 0.0, 0.02113, 0.0, 0.9789, 0.0, 1.0, 0.9923, 1.0, 0.9923, 1.0, 0.99, 1.0, 0.99, 0.9821, 0.0046, 0.9841, 0.00464, 0.9851, 0.008787, 1.0, 0.9923, 1.0, 0.9923, 1.0, 0.99, 1.0, 0.99, 0.9919, 0.004672, 0.9921, 0.004645, 0.9851, 0.008787, 0.9859, 0.004692, 0.9876, 0.004735, 0.9851, 0.008787, 0.9876, 0.004735, 0.9891, 0.004755, 0.9851, 0.008787, 0.9891, 0.004755, 0.9903, 0.004746, 0.9851, 0.008787, 0.9903, 0.004746, 0.9912, 0.004713, 0.9851, 0.008787, 0.9912, 0.004713, 0.9919, 0.004672, 0.9851, 0.008787, 0.9921, 0.9895, 0.9921, 0.9906, 0.9851, 0.9912, 0.9763, 0.9861, 0.9763, 0.01393, 0.9851, 0.008787, 0.9921, 0.0105, 0.9921, 0.9895, 0.9851, 0.9912, 0.9921, 0.9952, 0.9922, 0.9954, 0.9851, 0.9912, 0.992, 0.9917, 0.9919, 0.9927, 0.9851, 0.9912, 0.9919, 0.9927, 0.9919, 0.9936, 0.9851, 0.9912, 0.9919, 0.9936, 0.992, 0.9943, 0.9851, 0.9912, 0.992, 0.9943, 0.992, 0.9949, 0.9851, 0.9912, 0.992, 0.9949, 0.9921, 0.9952, 0.9851, 0.9912, 0.9921, 0.9906, 0.992, 0.9917, 0.9851, 0.9912, 1.0, 0.99, 1.0, 0.99, 1.0, 0.9876, 1.0, 0.9876, 0.9841, 0.9954, 0.9859, 0.9953, 0.9851, 0.9912, 0.9859, 0.9953, 0.9876, 0.9953, 0.9851, 0.9912, 0.9876, 0.9953, 0.9891, 0.9952, 0.9851, 0.9912, 0.9891, 0.9952, 0.9903, 0.9953, 0.9851, 0.9912, 0.9903, 0.9953, 0.9912, 0.9953, 0.9851, 0.9912, 0.9912, 0.9953, 0.9919, 0.9953, 0.9851, 0.9912, 0.9919, 0.9953, 0.9921, 0.9954, 0.9851, 0.9912, 0.9921, 0.004753, 0.9922, 0.0046, 0.9851, 0.008787, 0.992, 0.005133, 0.9921, 0.004753, 0.9851, 0.008787, 0.992, 0.005701, 0.992, 0.005133, 0.9851, 0.008787, 0.9919, 0.006425, 0.992, 0.005701, 0.9851, 0.008787, 0.9919, 0.007286, 0.9919, 0.006425, 0.9851, 0.008787, 0.992, 0.00827, 0.9919, 0.007286, 0.9851, 0.008787, 0.9921, 0.009357, 0.992, 0.00827, 0.9851, 0.008787, 1.0, 0.01243, 1.0, 0.9876, 1.0, 0.9876, 1.0, 0.7625, 1.0, 0.7625, 1.0, 0.2382, 1.0, 0.2382, 1.0, 0.01243, 0.9789, 0.0, 0.9789, 0.0, 0.983, 0.0, 0.983, 0.0, 0.017, 7.959e-05, 0.017, 7.959e-05, 0.01304, 0.0003153, 0.01304, 0.0003153, 0.01304, 0.0003153, 0.01304, 0.0003153, 0.009389, 0.0006981, 0.009389, 0.0006981, 0.009389, 0.0006981, 0.009389, 0.0006981, 0.002063, 0.001213, 0.002063, 0.001213, 0.002063, 0.001213, 0.002063, 0.001213, 0.001187, 0.005523, 0.001187, 0.005523, 0.001187, 0.005523, 0.001187, 0.005523, 0.0005361, 0.007672, 0.000536, 0.007672, 0.000536, 0.007672, 0.0005361, 0.007672, 0.0001353, 0.01, 0.0001353, 0.01, 0.0001353, 0.01, 0.0001353, 0.01, 0.0, 0.01243, 0.0, 0.01243, 0.9763, 0.9861, 0.0, 0.9861, 0.0, 0.9876, 0.0001353, 0.99, 0.000536, 0.9923, 0.001187, 0.9945, 0.002063, 0.9988, 0.009389, 0.9993, 0.01304, 0.9997, 0.017, 0.9999, 0.017, 0.9999, 0.9821, 0.9954, 0.9851, 0.9912, 0.017, 0.9999, 0.017, 0.9999, 0.01304, 0.9997, 0.01304, 0.9997, 0.01304, 0.9997, 0.01304, 0.9997, 0.009389, 0.9993, 0.009389, 0.9993, 0.009389, 0.9993, 0.009389, 0.9993, 0.002063, 0.9988, 0.002063, 0.9988, 0.002063, 0.9988, 0.002063, 0.9988, 0.001187, 0.9945, 0.001187, 0.9945, 0.001187, 0.9945, 0.001187, 0.9945, 0.000536, 0.9923, 0.000536, 0.9923, 0.000536, 0.9923, 0.000536, 0.9923, 0.0001353, 0.99, 0.0001353, 0.99, 0.0001353, 0.99, 0.0001353, 0.99, 0.0, 0.9876, 0.0, 0.9876, 0.02113, 0.0, 0.9789, 0.0, 0.9789, 0.0, 0.02113, 0.0, 1.0, 0.01243, 1.0, 0.01, 1.0, 0.00998, 1.0, 0.01239, 1.0, 0.01239, 1.0, 0.00998, 1.0, 0.009914, 1.0, 0.0123, 1.0, 0.0123, 1.0, 0.009914, 1.0, 0.009806, 1.0, 0.01214, 1.0, 0.01214, 1.0, 0.009806, 1.0, 0.009659, 1.0, 0.01193, 1.0, 0.01193, 1.0, 0.009659, 0.9972, 0.009772, 0.9972, 0.01174, 0.9972, 0.01174, 0.9972, 0.009772, 0.996, 0.00968, 0.9961, 0.01147, 0.9961, 0.01147, 0.996, 0.00968, 0.9948, 0.009578, 0.9948, 0.01116, 0.9948, 0.01116, 0.9948, 0.009578, 0.9934, 0.009469, 0.9935, 0.01084, 0.9935, 0.01084, 0.9934, 0.009469, 0.9921, 0.009357, 0.9921, 0.0105, 1.0, 0.01, 1.0, 0.007672, 1.0, 0.007657, 1.0, 0.00998, 1.0, 0.00998, 1.0, 0.007657, 1.0, 0.007614, 1.0, 0.009914, 1.0, 0.009914, 1.0, 0.007614, 1.0, 0.007544, 1.0, 0.009806, 1.0, 0.009806, 1.0, 0.007544, 1.0, 0.007449, 1.0, 0.009659, 1.0, 0.009659, 1.0, 0.007449, 0.9971, 0.007885, 0.9972, 0.009772, 0.9972, 0.009772, 0.9971, 0.007885, 0.996, 0.007971, 0.996, 0.00968, 0.996, 0.00968, 0.996, 0.007971, 0.9947, 0.008065, 0.9948, 0.009578, 0.9948, 0.009578, 0.9947, 0.008065, 0.9934, 0.008166, 0.9934, 0.009469, 0.9934, 0.009469, 0.9934, 0.008166, 0.992, 0.00827, 0.9921, 0.009357, 1.0, 0.007672, 1.0, 0.005523, 1.0, 0.005523, 1.0, 0.007657, 1.0, 0.007657, 1.0, 0.005523, 1.0, 0.005515, 1.0, 0.007614, 1.0, 0.007614, 1.0, 0.005515, 1.0, 0.005505, 1.0, 0.007544, 1.0, 0.007544, 1.0, 0.005505, 1.0, 0.005492, 1.0, 0.007449, 1.0, 0.007449, 1.0, 0.005492, 0.9971, 0.006153, 0.9971, 0.007885, 0.9971, 0.007885, 0.9971, 0.006153, 0.996, 0.006404, 0.996, 0.007971, 0.996, 0.007971, 0.996, 0.006404, 0.9947, 0.006683, 0.9947, 0.008065, 0.9947, 0.008065, 0.9947, 0.006683, 0.9933, 0.00698, 0.9934, 0.008166, 0.9934, 0.008166, 0.9933, 0.00698, 0.9919, 0.007286, 0.992, 0.00827, 1.0, 0.005523, 1.0, 0.0, 1.0, 1.334e-05, 1.0, 0.005491, 1.0, 0.005491, 1.0, 1.334e-05, 1.0, 5.276e-05, 1.0, 0.005396, 1.0, 0.005396, 1.0, 5.276e-05, 1.0, 0.0001172, 1.0, 0.00524, 1.0, 0.00524, 1.0, 0.0001172, 1.0, 0.0002048, 1.0, 0.00503, 1.0, 0.00503, 1.0, 0.0002048, 1.0, 0.0003126, 1.0, 0.00477, 0.9971, 0.006153, 0.9971, 0.004635, 0.996, 0.005033, 0.996, 0.006404, 0.996, 0.006404, 0.996, 0.005033, 0.9947, 0.005473, 0.9947, 0.006683, 0.9947, 0.006683, 0.9947, 0.005473, 0.9933, 0.005942, 0.9933, 0.00698, 0.9933, 0.00698, 0.9933, 0.005942, 0.9919, 0.006425, 0.9919, 0.007286, 1.0, 0.0, 0.9906, 0.0, 0.9907, 0.0, 1.0, 0.0, 1.0, 0.0, 0.9907, 0.0, 0.9908, 0.0, 0.9999, 0.0, 0.9999, 0.0, 0.9908, 0.0, 0.9911, 0.0, 0.9998, 0.0, 0.9998, 0.0, 0.9911, 0.0, 0.9914, 0.0, 0.9997, 0.0, 0.9997, 0.0, 0.9914, 0.0, 0.9919, 0.0, 0.9995, 0.0, 0.9971, 0.004635, 0.9971, 0.003383, 0.996, 0.003898, 0.996, 0.005033, 0.996, 0.005033, 0.996, 0.003898, 0.9947, 0.004467, 0.9947, 0.005473, 0.9947, 0.005473, 0.9947, 0.004467, 0.9933, 0.005075, 0.9933, 0.005942, 0.9933, 0.005942, 0.9933, 0.005075, 0.992, 0.005701, 0.9919, 0.006425, 0.9906, 0.0, 0.987, 0.0, 0.987, 0.0, 0.9906, 0.0, 0.9906, 0.0, 0.987, 0.0, 0.9871, 0.0, 0.9906, 0.0, 0.9906, 0.0, 0.9871, 0.0, 0.9872, 0.0, 0.9906, 0.0, 0.9906, 0.0, 0.9872, 0.0, 0.9875, 0.0, 0.9907, 0.0, 0.9907, 0.0, 0.9875, 0.0, 0.9877, 0.0, 0.9906, 0.0, 0.9971, 0.003383, 0.9972, 0.002441, 0.996, 0.003039, 0.996, 0.003898, 0.996, 0.003898, 0.996, 0.003039, 0.9948, 0.003701, 0.9947, 0.004467, 0.9947, 0.004467, 0.9948, 0.003701, 0.9934, 0.004406, 0.9933, 0.005075, 0.9933, 0.005075, 0.9934, 0.004406, 0.992, 0.005133, 0.992, 0.005701, 0.987, 0.0, 0.983, 0.0, 0.983, 0.0, 0.987, 0.0, 0.987, 0.0, 0.983, 0.0, 0.9832, 0.0, 0.987, 0.0, 0.987, 0.0, 0.9832, 0.0, 0.9834, 0.0, 0.9871, 0.0, 0.9871, 0.0, 0.9834, 0.0, 0.9837, 0.0, 0.9872, 0.0, 0.9872, 0.0, 0.9837, 0.0, 0.9841, 0.0, 0.987, 0.0, 0.9972, 0.002441, 0.9972, 0.001851, 0.9961, 0.002496, 0.996, 0.003039, 0.996, 0.003039, 0.9961, 0.002496, 0.9948, 0.003209, 0.9948, 0.003701, 0.9948, 0.003701, 0.9948, 0.003209, 0.9935, 0.003969, 0.9934, 0.004406, 0.9934, 0.004406, 0.9935, 0.003969, 0.9921, 0.004753, 0.992, 0.005133, 0.983, 0.0, 0.9789, 0.0, 0.9789, 0.0, 0.983, 0.0, 0.983, 0.0, 0.9789, 0.0, 0.9791, 0.0, 0.9831, 0.0, 0.9831, 0.0, 0.9791, 0.0, 0.9794, 0.0, 0.9832, 0.0, 0.9832, 0.0, 0.9794, 0.0, 0.9798, 0.0, 0.9834, 0.0, 0.9834, 0.0, 0.9798, 0.0, 0.9803, 0.0, 0.983, 0.0, 0.9972, 0.001851, 0.9972, 0.001643, 0.9961, 0.0023, 0.9961, 0.002496, 0.9961, 0.002496, 0.9961, 0.0023, 0.9949, 0.003027, 0.9948, 0.003209, 0.9948, 0.003209, 0.9949, 0.003027, 0.9935, 0.003801, 0.9935, 0.003969, 0.9935, 0.003969, 0.9935, 0.003801, 0.9922, 0.0046, 0.9921, 0.004753, 0.9789, 1.0, 0.983, 1.0, 0.983, 1.0, 0.9789, 1.0, 0.9789, 1.0, 0.983, 1.0, 0.9831, 1.0, 0.9791, 1.0, 0.9791, 1.0, 0.9831, 1.0, 0.9833, 1.0, 0.9794, 1.0, 0.9794, 1.0, 0.9833, 1.0, 0.9836, 1.0, 0.9797, 1.0, 0.9797, 1.0, 0.9836, 1.0, 0.9834, 0.9983, 0.98, 0.9984, 0.98, 0.9984, 0.9834, 0.9983, 0.9835, 0.9977, 0.9805, 0.9977, 0.9805, 0.9977, 0.9835, 0.9977, 0.9837, 0.9969, 0.981, 0.997, 0.981, 0.997, 0.9837, 0.9969, 0.9839, 0.9962, 0.9816, 0.9962, 0.9816, 0.9962, 0.9839, 0.9962, 0.9841, 0.9954, 0.9821, 0.9954, 0.983, 1.0, 0.987, 1.0, 0.987, 1.0, 0.983, 1.0, 0.983, 1.0, 0.987, 1.0, 0.9871, 1.0, 0.9831, 1.0, 0.9831, 1.0, 0.9871, 1.0, 0.9872, 1.0, 0.9833, 1.0, 0.9833, 1.0, 0.9872, 1.0, 0.9873, 1.0, 0.9836, 1.0, 0.9836, 1.0, 0.9873, 1.0, 0.9866, 0.9983, 0.9834, 0.9983, 0.9834, 0.9983, 0.9866, 0.9983, 0.9865, 0.9977, 0.9835, 0.9977, 0.9835, 0.9977, 0.9865, 0.9977, 0.9863, 0.9969, 0.9837, 0.9969, 0.9837, 0.9969, 0.9863, 0.9969, 0.9861, 0.9961, 0.9839, 0.9962, 0.9839, 0.9962, 0.9861, 0.9961, 0.9859, 0.9953, 0.9841, 0.9954, 0.987, 1.0, 0.9906, 1.0, 0.9906, 1.0, 0.987, 1.0, 0.987, 1.0, 0.9906, 1.0, 0.9906, 1.0, 0.9871, 1.0, 0.9871, 1.0, 0.9906, 1.0, 0.9906, 1.0, 0.9872, 1.0, 0.9872, 1.0, 0.9906, 1.0, 0.9907, 1.0, 0.9873, 1.0, 0.9873, 1.0, 0.9907, 1.0, 0.9895, 0.9983, 0.9866, 0.9983, 0.9866, 0.9983, 0.9895, 0.9983, 0.9891, 0.9976, 0.9865, 0.9977, 0.9865, 0.9977, 0.9891, 0.9976, 0.9886, 0.9969, 0.9863, 0.9969, 0.9863, 0.9969, 0.9886, 0.9969, 0.9881, 0.9961, 0.9861, 0.9961, 0.9861, 0.9961, 0.9881, 0.9961, 0.9876, 0.9953, 0.9859, 0.9953, 0.9906, 1.0, 1.0, 1.0, 1.0, 1.0, 0.9907, 1.0, 0.9907, 1.0, 1.0, 1.0, 0.9999, 1.0, 0.9908, 1.0, 0.9908, 1.0, 0.9999, 1.0, 0.9998, 1.0, 0.9911, 1.0, 0.9911, 1.0, 0.9998, 1.0, 0.9997, 1.0, 0.9914, 1.0, 0.9914, 1.0, 0.9997, 1.0, 0.9995, 1.0, 0.9919, 1.0, 0.9895, 0.9983, 0.9921, 0.9983, 0.9914, 0.9976, 0.9891, 0.9976, 0.9891, 0.9976, 0.9914, 0.9976, 0.9907, 0.9969, 0.9886, 0.9969, 0.9886, 0.9969, 0.9907, 0.9969, 0.9899, 0.9961, 0.9881, 0.9961, 0.9881, 0.9961, 0.9899, 0.9961, 0.9891, 0.9952, 0.9876, 0.9953, 1.0, 1.0, 1.0, 0.9945, 1.0, 0.9945, 1.0, 1.0, 1.0, 1.0, 1.0, 0.9945, 1.0, 0.9946, 1.0, 0.9999, 1.0, 0.9999, 1.0, 0.9946, 1.0, 0.9948, 1.0, 0.9999, 1.0, 0.9999, 1.0, 0.9948, 1.0, 0.995, 1.0, 0.9998, 1.0, 0.9998, 1.0, 0.995, 1.0, 0.9952, 1.0, 0.9997, 0.9921, 0.9983, 0.9942, 0.9983, 0.9934, 0.9976, 0.9914, 0.9976, 0.9914, 0.9976, 0.9934, 0.9976, 0.9924, 0.9969, 0.9907, 0.9969, 0.9907, 0.9969, 0.9924, 0.9969, 0.9914, 0.9961, 0.9899, 0.9961, 0.9899, 0.9961, 0.9914, 0.9961, 0.9903, 0.9953, 0.9891, 0.9952, 1.0, 0.9945, 1.0, 0.9923, 1.0, 0.9923, 1.0, 0.9945, 1.0, 0.9945, 1.0, 0.9923, 1.0, 0.9924, 1.0, 0.9945, 1.0, 0.9945, 1.0, 0.9924, 1.0, 0.9925, 1.0, 0.9945, 1.0, 0.9945, 1.0, 0.9925, 1.0, 0.9926, 1.0, 0.9945, 1.0, 0.9945, 1.0, 0.9926, 1.0, 0.9928, 1.0, 0.9945, 0.9942, 0.9983, 0.9958, 0.9983, 0.9948, 0.9976, 0.9934, 0.9976, 0.9934, 0.9976, 0.9948, 0.9976, 0.9937, 0.9969, 0.9924, 0.9969, 0.9924, 0.9969, 0.9937, 0.9969, 0.9925, 0.9961, 0.9914, 0.9961, 0.9914, 0.9961, 0.9925, 0.9961, 0.9912, 0.9953, 0.9903, 0.9953, 1.0, 0.9923, 1.0, 0.99, 1.0, 0.99, 1.0, 0.9923, 1.0, 0.9923, 1.0, 0.99, 1.0, 0.9901, 1.0, 0.9924, 1.0, 0.9924, 1.0, 0.9901, 1.0, 0.9902, 1.0, 0.9924, 1.0, 0.9924, 1.0, 0.9902, 1.0, 0.9904, 1.0, 0.9925, 1.0, 0.9925, 1.0, 0.9904, 1.0, 0.9907, 1.0, 0.9923, 0.9958, 0.9983, 0.9968, 0.9983, 0.9957, 0.9977, 0.9948, 0.9976, 0.9948, 0.9976, 0.9957, 0.9977, 0.9945, 0.9969, 0.9937, 0.9969, 0.9937, 0.9969, 0.9945, 0.9969, 0.9932, 0.9961, 0.9925, 0.9961, 0.9925, 0.9961, 0.9932, 0.9961, 0.9919, 0.9953, 0.9912, 0.9953, 1.0, 0.99, 1.0, 0.9876, 1.0, 0.9876, 1.0, 0.99, 1.0, 0.99, 1.0, 0.9876, 1.0, 0.9877, 1.0, 0.9901, 1.0, 0.9901, 1.0, 0.9877, 1.0, 0.9879, 1.0, 0.9901, 1.0, 0.9901, 1.0, 0.9879, 1.0, 0.9881, 1.0, 0.9903, 1.0, 0.9903, 1.0, 0.9881, 1.0, 0.9884, 1.0, 0.99, 0.9968, 0.9983, 0.9972, 0.9983, 0.9961, 0.9977, 0.9957, 0.9977, 0.9957, 0.9977, 0.9961, 0.9977, 0.9948, 0.9969, 0.9945, 0.9969, 0.9945, 0.9969, 0.9948, 0.9969, 0.9935, 0.9962, 0.9932, 0.9961, 0.9932, 0.9961, 0.9935, 0.9962, 0.9921, 0.9954, 0.9919, 0.9953, 0.9789, 0.0, 0.983, 0.0, 0.983, 0.0, 0.9789, 0.0, 0.9789, 0.0, 0.983, 0.0, 0.9831, 0.0, 0.9791, 0.0, 0.9791, 0.0, 0.9831, 0.0, 0.9833, 0.0, 0.9794, 0.0, 0.9794, 0.0, 0.9833, 0.0, 0.9836, 0.0, 0.9797, 0.0, 0.9797, 0.0, 0.9836, 0.0, 0.9834, 0.001657, 0.98, 0.001643, 0.98, 0.001643, 0.9834, 0.001657, 0.9835, 0.00232, 0.9805, 0.0023, 0.9805, 0.0023, 0.9835, 0.00232, 0.9837, 0.003053, 0.981, 0.003027, 0.981, 0.003027, 0.9837, 0.003053, 0.9839, 0.003834, 0.9816, 0.003801, 0.9816, 0.003801, 0.9839, 0.003834, 0.9841, 0.00464, 0.9821, 0.0046, 0.983, 0.0, 0.987, 0.0, 0.987, 0.0, 0.983, 0.0, 0.983, 0.0, 0.987, 0.0, 0.9871, 0.0, 0.9831, 0.0, 0.9831, 0.0, 0.9871, 0.0, 0.9872, 0.0, 0.9833, 0.0, 0.9833, 0.0, 0.9872, 0.0, 0.9873, 0.0, 0.9836, 0.0, 0.9836, 0.0, 0.9873, 0.0, 0.9866, 0.001676, 0.9834, 0.001657, 0.9834, 0.001657, 0.9866, 0.001676, 0.9865, 0.002346, 0.9835, 0.00232, 0.9835, 0.00232, 0.9865, 0.002346, 0.9863, 0.003087, 0.9837, 0.003053, 0.9837, 0.003053, 0.9863, 0.003087, 0.9861, 0.003877, 0.9839, 0.003834, 0.9839, 0.003834, 0.9861, 0.003877, 0.9859, 0.004692, 0.9841, 0.00464, 0.987, 0.0, 0.9906, 0.0, 0.9906, 0.0, 0.987, 0.0, 0.987, 0.0, 0.9906, 0.0, 0.9906, 0.0, 0.9871, 0.0, 0.9871, 0.0, 0.9906, 0.0, 0.9906, 0.0, 0.9872, 0.0, 0.9872, 0.0, 0.9906, 0.0, 0.9907, 0.0, 0.9873, 0.0, 0.9873, 0.0, 0.9907, 0.0, 0.9895, 0.001691, 0.9866, 0.001676, 0.9866, 0.001676, 0.9895, 0.001691, 0.9891, 0.002368, 0.9865, 0.002346, 0.9865, 0.002346, 0.9891, 0.002368, 0.9886, 0.003116, 0.9863, 0.003087, 0.9863, 0.003087, 0.9886, 0.003116, 0.9881, 0.003913, 0.9861, 0.003877, 0.9861, 0.003877, 0.9881, 0.003913, 0.9876, 0.004735, 0.9859, 0.004692, 0.9906, 0.0, 1.0, 0.0, 1.0, 0.0, 0.9907, 0.0, 0.9907, 0.0, 1.0, 0.0, 0.9999, 0.0, 0.9908, 0.0, 0.9908, 0.0, 0.9999, 0.0, 0.9998, 0.0, 0.9911, 0.0, 0.9911, 0.0, 0.9998, 0.0, 0.9997, 0.0, 0.9914, 0.0, 0.9914, 0.0, 0.9997, 0.0, 0.9995, 0.0, 0.9919, 0.0, 0.9895, 0.001691, 0.9921, 0.001699, 0.9914, 0.002377, 0.9891, 0.002368, 0.9891, 0.002368, 0.9914, 0.002377, 0.9907, 0.003129, 0.9886, 0.003116, 0.9886, 0.003116, 0.9907, 0.003129, 0.9899, 0.003929, 0.9881, 0.003913, 0.9881, 0.003913, 0.9899, 0.003929, 0.9891, 0.004755, 0.9876, 0.004735, 1.0, 0.0, 1.0, 0.005523, 1.0, 0.005491, 1.0, 0.0, 1.0, 0.0, 1.0, 0.005491, 1.0, 0.005396, 1.0, 5.279e-05, 1.0, 5.279e-05, 1.0, 0.005396, 1.0, 0.00524, 1.0, 0.0001173, 1.0, 0.0001173, 1.0, 0.00524, 1.0, 0.00503, 1.0, 0.0002048, 1.0, 0.0002048, 1.0, 0.00503, 1.0, 0.00477, 1.0, 0.0003127, 0.9921, 0.001699, 0.9942, 0.001695, 0.9934, 0.002373, 0.9914, 0.002377, 0.9914, 0.002377, 0.9934, 0.002373, 0.9924, 0.003122, 0.9907, 0.003129, 0.9907, 0.003129, 0.9924, 0.003122, 0.9914, 0.003921, 0.9899, 0.003929, 0.9899, 0.003929, 0.9914, 0.003921, 0.9903, 0.004746, 0.9891, 0.004755, 1.0, 0.005523, 1.0, 0.007672, 1.0, 0.007652, 1.0, 0.005523, 1.0, 0.005523, 1.0, 0.007652, 1.0, 0.007594, 1.0, 0.005515, 1.0, 0.005515, 1.0, 0.007594, 1.0, 0.0075, 1.0, 0.005505, 1.0, 0.005505, 1.0, 0.0075, 1.0, 0.007371, 1.0, 0.005492, 1.0, 0.005492, 1.0, 0.007371, 1.0, 0.007213, 1.0, 0.005523, 0.9942, 0.001695, 0.9958, 0.001683, 0.9948, 0.002356, 0.9934, 0.002373, 0.9934, 0.002373, 0.9948, 0.002356, 0.9937, 0.003101, 0.9924, 0.003122, 0.9924, 0.003122, 0.9937, 0.003101, 0.9925, 0.003894, 0.9914, 0.003921, 0.9914, 0.003921, 0.9925, 0.003894, 0.9912, 0.004713, 0.9903, 0.004746, 1.0, 0.007672, 1.0, 0.01, 1.0, 0.009975, 1.0, 0.007662, 1.0, 0.007662, 1.0, 0.009975, 1.0, 0.009891, 1.0, 0.007634, 1.0, 0.007634, 1.0, 0.009891, 1.0, 0.009754, 1.0, 0.007588, 1.0, 0.007588, 1.0, 0.009754, 1.0, 0.009569, 1.0, 0.007526, 1.0, 0.007526, 1.0, 0.009569, 1.0, 0.00934, 1.0, 0.007672, 0.9958, 0.001683, 0.9968, 0.001669, 0.9957, 0.002336, 0.9948, 0.002356, 0.9948, 0.002356, 0.9957, 0.002336, 0.9945, 0.003074, 0.9937, 0.003101, 0.9937, 0.003101, 0.9945, 0.003074, 0.9932, 0.003861, 0.9925, 0.003894, 0.9925, 0.003894, 0.9932, 0.003861, 0.9919, 0.004672, 0.9912, 0.004713, 1.0, 0.01, 1.0, 0.01243, 1.0, 0.01239, 1.0, 0.009986, 1.0, 0.009986, 1.0, 0.01239, 1.0, 0.01228, 1.0, 0.009937, 1.0, 0.009937, 1.0, 0.01228, 1.0, 0.01211, 1.0, 0.009858, 1.0, 0.009858, 1.0, 0.01211, 1.0, 0.01188, 1.0, 0.009749, 1.0, 0.009749, 1.0, 0.01188, 1.0, 0.01158, 1.0, 0.01, 0.9968, 0.001669, 0.9972, 0.001659, 0.9961, 0.002322, 0.9957, 0.002336, 0.9957, 0.002336, 0.9961, 0.002322, 0.9948, 0.003056, 0.9945, 0.003074, 0.9945, 0.003074, 0.9948, 0.003056, 0.9935, 0.003838, 0.9932, 0.003861, 0.9932, 0.003861, 0.9935, 0.003838, 0.9921, 0.004645, 0.9919, 0.004672, 1.0, 0.9876, 1.0, 0.99, 1.0, 0.99, 1.0, 0.9876, 1.0, 0.9876, 1.0, 0.99, 1.0, 0.9901, 1.0, 0.9877, 1.0, 0.9877, 1.0, 0.9901, 1.0, 0.9902, 1.0, 0.9879, 1.0, 0.9879, 1.0, 0.9902, 1.0, 0.9903, 1.0, 0.9881, 1.0, 0.9881, 1.0, 0.9903, 0.9972, 0.9902, 0.9972, 0.9883, 0.9972, 0.9883, 0.9972, 0.9902, 0.996, 0.9903, 0.9961, 0.9885, 0.9961, 0.9885, 0.996, 0.9903, 0.9948, 0.9904, 0.9948, 0.9888, 0.9948, 0.9888, 0.9948, 0.9904, 0.9934, 0.9905, 0.9935, 0.9892, 0.9935, 0.9892, 0.9934, 0.9905, 0.9921, 0.9906, 0.9921, 0.9895, 1.0, 0.99, 1.0, 0.9923, 1.0, 0.9923, 1.0, 0.99, 1.0, 0.99, 1.0, 0.9923, 1.0, 0.9924, 1.0, 0.9901, 1.0, 0.9901, 1.0, 0.9924, 1.0, 0.9925, 1.0, 0.9902, 1.0, 0.9902, 1.0, 0.9925, 1.0, 0.9926, 1.0, 0.9903, 1.0, 0.9903, 1.0, 0.9926, 0.9971, 0.9921, 0.9972, 0.9902, 0.9972, 0.9902, 0.9971, 0.9921, 0.996, 0.992, 0.996, 0.9903, 0.996, 0.9903, 0.996, 0.992, 0.9947, 0.9919, 0.9948, 0.9904, 0.9948, 0.9904, 0.9947, 0.9919, 0.9934, 0.9918, 0.9934, 0.9905, 0.9934, 0.9905, 0.9934, 0.9918, 0.992, 0.9917, 0.9921, 0.9906, 1.0, 0.9923, 1.0, 0.9945, 1.0, 0.9945, 1.0, 0.9923, 1.0, 0.9923, 1.0, 0.9945, 1.0, 0.9945, 1.0, 0.9924, 1.0, 0.9924, 1.0, 0.9945, 1.0, 0.9945, 1.0, 0.9925, 1.0, 0.9925, 1.0, 0.9945, 1.0, 0.9945, 1.0, 0.9926, 1.0, 0.9926, 1.0, 0.9945, 0.9971, 0.9938, 0.9971, 0.9921, 0.9971, 0.9921, 0.9971, 0.9938, 0.996, 0.9936, 0.996, 0.992, 0.996, 0.992, 0.996, 0.9936, 0.9947, 0.9933, 0.9947, 0.9919, 0.9947, 0.9919, 0.9947, 0.9933, 0.9933, 0.993, 0.9934, 0.9918, 0.9934, 0.9918, 0.9933, 0.993, 0.9919, 0.9927, 0.992, 0.9917, 1.0, 0.9945, 1.0, 1.0, 1.0, 1.0, 1.0, 0.9945, 1.0, 0.9945, 1.0, 1.0, 1.0, 0.9999, 1.0, 0.9946, 1.0, 0.9946, 1.0, 0.9999, 1.0, 0.9999, 1.0, 0.9948, 1.0, 0.9948, 1.0, 0.9999, 1.0, 0.9998, 1.0, 0.995, 1.0, 0.995, 1.0, 0.9998, 1.0, 0.9997, 1.0, 0.9952, 0.9971, 0.9938, 0.9971, 0.9954, 0.996, 0.995, 0.996, 0.9936, 0.996, 0.9936, 0.996, 0.995, 0.9947, 0.9945, 0.9947, 0.9933, 0.9947, 0.9933, 0.9947, 0.9945, 0.9933, 0.9941, 0.9933, 0.993, 0.9933, 0.993, 0.9933, 0.9941, 0.9919, 0.9936, 0.9919, 0.9927, 1.0, 1.0, 0.9906, 1.0, 0.9907, 1.0, 1.0, 1.0, 1.0, 1.0, 0.9907, 1.0, 0.9908, 1.0, 0.9999, 1.0, 0.9999, 1.0, 0.9908, 1.0, 0.9911, 1.0, 0.9998, 1.0, 0.9998, 1.0, 0.9911, 1.0, 0.9914, 1.0, 0.9997, 1.0, 0.9997, 1.0, 0.9914, 1.0, 0.9919, 1.0, 0.9995, 1.0, 0.9971, 0.9954, 0.9971, 0.9966, 0.996, 0.9961, 0.996, 0.995, 0.996, 0.995, 0.996, 0.9961, 0.9947, 0.9955, 0.9947, 0.9945, 0.9947, 0.9945, 0.9947, 0.9955, 0.9933, 0.9949, 0.9933, 0.9941, 0.9933, 0.9941, 0.9933, 0.9949, 0.992, 0.9943, 0.9919, 0.9936, 0.9906, 1.0, 0.987, 1.0, 0.987, 1.0, 0.9906, 1.0, 0.9906, 1.0, 0.987, 1.0, 0.9871, 1.0, 0.9906, 1.0, 0.9906, 1.0, 0.9871, 1.0, 0.9872, 1.0, 0.9906, 1.0, 0.9906, 1.0, 0.9872, 1.0, 0.9875, 1.0, 0.9907, 1.0, 0.9907, 1.0, 0.9875, 1.0, 0.9877, 1.0, 0.9906, 1.0, 0.9971, 0.9966, 0.9972, 0.9976, 0.996, 0.997, 0.996, 0.9961, 0.996, 0.9961, 0.996, 0.997, 0.9948, 0.9963, 0.9947, 0.9955, 0.9947, 0.9955, 0.9948, 0.9963, 0.9934, 0.9956, 0.9933, 0.9949, 0.9933, 0.9949, 0.9934, 0.9956, 0.992, 0.9949, 0.992, 0.9943, 0.987, 1.0, 0.983, 1.0, 0.983, 1.0, 0.987, 1.0, 0.987, 1.0, 0.983, 1.0, 0.9832, 1.0, 0.987, 1.0, 0.987, 1.0, 0.9832, 1.0, 0.9834, 1.0, 0.9871, 1.0, 0.9871, 1.0, 0.9834, 1.0, 0.9837, 1.0, 0.9872, 1.0, 0.9872, 1.0, 0.9837, 1.0, 0.9841, 1.0, 0.987, 1.0, 0.9972, 0.9976, 0.9972, 0.9981, 0.9961, 0.9975, 0.996, 0.997, 0.996, 0.997, 0.9961, 0.9975, 0.9948, 0.9968, 0.9948, 0.9963, 0.9948, 0.9963, 0.9948, 0.9968, 0.9935, 0.996, 0.9934, 0.9956, 0.9934, 0.9956, 0.9935, 0.996, 0.9921, 0.9952, 0.992, 0.9949, 0.983, 1.0, 0.9789, 1.0, 0.9789, 1.0, 0.983, 1.0, 0.983, 1.0, 0.9789, 1.0, 0.9791, 1.0, 0.9831, 1.0, 0.9831, 1.0, 0.9791, 1.0, 0.9794, 1.0, 0.9832, 1.0, 0.9832, 1.0, 0.9794, 1.0, 0.9798, 1.0, 0.9834, 1.0, 0.9834, 1.0, 0.9798, 1.0, 0.9803, 1.0, 0.983, 1.0, 0.9972, 0.9981, 0.9972, 0.9984, 0.9961, 0.9977, 0.9961, 0.9975, 0.9961, 0.9975, 0.9961, 0.9977, 0.9949, 0.997, 0.9948, 0.9968, 0.9948, 0.9968, 0.9949, 0.997, 0.9935, 0.9962, 0.9935, 0.996, 0.9935, 0.996, 0.9935, 0.9962, 0.9922, 0.9954, 0.9921, 0.9952, 0.9789, 0.0, 0.02113, 0.0, 0.02106, 4.013e-07, 0.9789, 0.0, 0.9789, 0.0, 0.02106, 4.013e-07, 0.02088, 1.601e-06, 0.9791, 0.0, 0.9791, 0.0, 0.02088, 1.601e-06, 0.02057, 3.553e-06, 0.9793, 0.0, 0.9793, 0.0, 0.02057, 3.553e-06, 0.02016, 6.206e-06, 0.9796, 0.0, 0.9796, 0.0, 0.02016, 6.206e-06, 0.01965, 2.844e-05, 0.98, 0.001643, 0.98, 0.001643, 0.01965, 2.844e-05, 0.01907, 3.979e-05, 0.9805, 0.0023, 0.9805, 0.0023, 0.01907, 3.979e-05, 0.01841, 5.237e-05, 0.981, 0.003027, 0.981, 0.003027, 0.01841, 5.237e-05, 0.01772, 6.576e-05, 0.9816, 0.003801, 0.9816, 0.003801, 0.01772, 6.576e-05, 0.017, 7.959e-05, 0.9821, 0.0046, 0.9821, 0.0046, 0.017, 7.959e-05, 0.01772, 6.576e-05, 0.9816, 0.003801, 0.9816, 0.003801, 0.01772, 6.576e-05, 0.01841, 5.237e-05, 0.981, 0.003027, 0.981, 0.003027, 0.01841, 5.237e-05, 0.01907, 3.98e-05, 0.9805, 0.0023, 0.9805, 0.0023, 0.01907, 3.98e-05, 0.01965, 2.844e-05, 0.98, 0.001643, 0.98, 0.001643, 0.01965, 2.844e-05, 0.02016, 6.206e-06, 0.9797, 0.0, 0.9797, 0.0, 0.02016, 6.206e-06, 0.02057, 3.553e-06, 0.9794, 0.0, 0.9794, 0.0, 0.02057, 3.553e-06, 0.02088, 1.601e-06, 0.9791, 0.0, 0.9791, 0.0, 0.02088, 1.601e-06, 0.02106, 4.016e-07, 0.9789, 0.0, 0.9789, 0.0, 0.02106, 4.016e-07, 0.02113, 0.0, 0.9789, 0.0, 0.02113, 1.0, 0.9789, 1.0, 0.9789, 1.0, 0.02106, 1.0, 0.02106, 1.0, 0.9789, 1.0, 0.9791, 1.0, 0.02088, 1.0, 0.02088, 1.0, 0.9791, 1.0, 0.9794, 1.0, 0.02057, 1.0, 0.02057, 1.0, 0.9794, 1.0, 0.9797, 1.0, 0.02016, 1.0, 0.02016, 1.0, 0.9797, 1.0, 0.98, 0.9984, 0.01965, 1.0, 0.01965, 1.0, 0.98, 0.9984, 0.9805, 0.9977, 0.01907, 1.0, 0.01907, 1.0, 0.9805, 0.9977, 0.981, 0.997, 0.01841, 0.9999, 0.01841, 0.9999, 0.981, 0.997, 0.9816, 0.9962, 0.01772, 0.9999, 0.01772, 0.9999, 0.9816, 0.9962, 0.9821, 0.9954, 0.017, 0.9999, 0.017, 0.9999, 0.9821, 0.9954, 0.9816, 0.9962, 0.01772, 0.9999, 0.01772, 0.9999, 0.9816, 0.9962, 0.981, 0.997, 0.01841, 0.9999, 0.01841, 0.9999, 0.981, 0.997, 0.9805, 0.9977, 0.01907, 1.0, 0.01907, 1.0, 0.9805, 0.9977, 0.98, 0.9984, 0.01965, 1.0, 0.01965, 1.0, 0.98, 0.9984, 0.9796, 1.0, 0.02016, 1.0, 0.02016, 1.0, 0.9796, 1.0, 0.9793, 1.0, 0.02057, 1.0, 0.02057, 1.0, 0.9793, 1.0, 0.9791, 1.0, 0.02088, 1.0, 0.02088, 1.0, 0.9791, 1.0, 0.9789, 1.0, 0.02106, 1.0, 0.02106, 1.0, 0.9789, 1.0, 0.9789, 1.0, 0.02113, 1.0, 1.0, 0.9876, 1.0, 0.01243, 1.0, 0.01239, 1.0, 0.9876, 1.0, 0.9876, 1.0, 0.01239, 1.0, 0.0123, 1.0, 0.9877, 1.0, 0.9877, 1.0, 0.0123, 1.0, 0.01214, 1.0, 0.9878, 1.0, 0.9878, 1.0, 0.01214, 1.0, 0.01193, 1.0, 0.988, 1.0, 0.988, 1.0, 0.01193, 0.9972, 0.01174, 0.9972, 0.9883, 0.9972, 0.9883, 0.9972, 0.01174, 0.9961, 0.01147, 0.9961, 0.9885, 0.9961, 0.9885, 0.9961, 0.01147, 0.9948, 0.01116, 0.9948, 0.9888, 0.9948, 0.9888, 0.9948, 0.01116, 0.9935, 0.01084, 0.9935, 0.9892, 0.9935, 0.9892, 0.9935, 0.01084, 0.9921, 0.0105, 0.9921, 0.9895, 0.9921, 0.9895, 0.9921, 0.0105, 0.9935, 0.01084, 0.9935, 0.9892, 0.9935, 0.9892, 0.9935, 0.01084, 0.9948, 0.01116, 0.9948, 0.9888, 0.9948, 0.9888, 0.9948, 0.01116, 0.9961, 0.01147, 0.9961, 0.9885, 0.9961, 0.9885, 0.9961, 0.01147, 0.9972, 0.01174, 0.9972, 0.9883, 0.9972, 0.9883, 0.9972, 0.01174, 1.0, 0.01198, 1.0, 0.9881, 1.0, 0.9881, 1.0, 0.01198, 1.0, 0.01217, 1.0, 0.9879, 1.0, 0.9879, 1.0, 0.01217, 1.0, 0.01231, 1.0, 0.9877, 1.0, 0.9877, 1.0, 0.01231, 1.0, 0.0124, 1.0, 0.9876, 1.0, 0.9876, 1.0, 0.0124, 1.0, 0.01243, 1.0, 0.9876, 0.0, 0.01393, 0.9763, 0.01393, 0.9851, 0.008787, 0.9821, 0.0046, 0.017, 7.959e-05, 0.017, 7.959e-05, 0.01304, 0.0003153, 0.009389, 0.0006981, 0.002063, 0.001213, 0.001187, 0.005523, 0.000536, 0.007672, 0.0001353, 0.01, 0.0, 0.01243, 0.02113, 0.0, 0.9789, 0.0, 0.9789, 0.0, 0.02113, 0.0, 1.0, 0.99, 1.0, 0.99, 1.0, 0.9876, 1.0, 0.9876, 0.983, 0.0, 0.983, 0.0, 0.987, 0.0, 0.987, 0.0, 0.983, 1.0, 0.983, 1.0, 0.987, 1.0, 0.987, 1.0, 0.987, 1.0, 0.987, 1.0, 0.9906, 1.0, 0.9906, 1.0, 1.0, 0.9945, 1.0, 0.9945, 1.0, 0.9923, 1.0, 0.9923, 1.0, 1.0, 1.0, 1.0, 1.0, 0.9945, 1.0, 0.9945, 0.9906, 1.0, 0.9906, 1.0, 1.0, 1.0, 1.0, 1.0, 0.987, 1.0, 0.987, 1.0, 0.9906, 1.0, 0.9906, 1.0, 0.9789, 1.0, 0.9789, 1.0, 0.983, 1.0, 0.983, 1.0, 1.0, 0.01243, 1.0, 0.2382, 1.0, 0.2382, 1.0, 0.7625, 1.0, 0.7625, 1.0, 0.9876, 1.0, 0.9876, 1.0, 0.01243, 0.983, 0.0, 0.983, 0.0, 0.987, 0.0, 0.987, 0.0, 0.983, 1.0, 0.983, 1.0, 0.987, 1.0, 0.987, 1.0, 0.987, 0.0, 0.987, 0.0, 0.9906, 0.0, 0.9906, 0.0, 0.9906, 0.0, 0.9906, 0.0, 1.0, 0.0, 1.0, 0.0, 1.0, 0.0, 1.0, 0.0, 1.0, 0.005523, 1.0, 0.005523, 1.0, 0.01, 1.0, 0.01, 1.0, 0.01243, 1.0, 0.01243, 0.017, 0.9999, 0.01772, 0.9999, 0.01841, 0.9999, 0.01907, 1.0, 0.01965, 1.0, 0.02016, 1.0, 0.02057, 1.0, 0.02088, 1.0, 0.02106, 1.0, 0.02113, 1.0, 0.02113, 1.0, 0.02113, 1.0, 0.02113, 1.0, 0.02106, 1.0, 0.02088, 1.0, 0.02057, 1.0, 0.02016, 1.0, 0.01965, 1.0, 0.01907, 1.0, 0.01841, 0.9999, 0.01772, 0.9999, 0.017, 0.9999, 0.017, 0.9999, 0.017, 0.9999, 0.9789, 0.0, 0.9789, 0.0, 0.983, 0.0, 0.983, 0.0, 0.987, 1.0, 0.9906, 1.0, 0.9906, 1.0, 0.987, 1.0, 0.987, 0.0, 0.9906, 0.0, 0.9906, 0.0, 0.987, 0.0, 0.02113, 1.0, 0.02113, 1.0, 0.02113, 1.0, 0.02113, 1.0, 1.0, 1.0, 0.9906, 1.0, 0.9906, 1.0, 1.0, 1.0, 0.987, 0.0, 0.983, 0.0, 0.983, 0.0, 0.987, 0.0, 0.983, 1.0, 0.987, 1.0, 0.987, 1.0, 0.983, 1.0, 1.0, 0.01243, 1.0, 0.01, 1.0, 0.01, 1.0, 0.01243, 0.9906, 1.0, 1.0, 1.0, 1.0, 1.0, 0.9906, 1.0, 1.0, 0.01, 1.0, 0.01243, 1.0, 0.01243, 1.0, 0.01, 0.983, 0.0, 0.987, 0.0, 0.987, 0.0, 0.983, 0.0, 1.0, 0.9876, 1.0, 0.99, 1.0, 0.99, 1.0, 0.9876, 1.0, 0.007672, 1.0, 0.005523, 1.0, 0.005523, 1.0, 0.007672, 1.0, 0.9945, 1.0, 1.0, 1.0, 1.0, 1.0, 0.9945, 1.0, 0.99, 1.0, 0.9876, 1.0, 0.9876, 1.0, 0.99, 1.0, 0.005523, 1.0, 0.007672, 1.0, 0.007672, 1.0, 0.005523, 1.0, 1.0, 1.0, 0.9945, 1.0, 0.9945, 1.0, 1.0, 1.0, 0.01, 1.0, 0.007672, 1.0, 0.007672, 1.0, 0.01, 1.0, 0.005523, 1.0, 0.0, 1.0, 0.0, 1.0, 0.005523, 1.0, 0.01243, 1.0, 0.2382, 1.0, 0.2384, 1.0, 0.2398, 1.0, 0.01243, 0.017, 7.959e-05, 0.01772, 6.576e-05, 0.01841, 5.237e-05, 0.01907, 3.979e-05, 0.01965, 2.844e-05, 0.02016, 6.206e-06, 0.02057, 3.553e-06, 0.02088, 1.601e-06, 0.02106, 4.013e-07, 0.02113, 0.0, 0.02113, 0.0, 0.02113, 0.0, 0.02113, 0.0, 0.02106, 4.016e-07, 0.02088, 1.601e-06, 0.02057, 3.553e-06, 0.02016, 6.206e-06, 0.01965, 2.844e-05, 0.01907, 3.98e-05, 0.01841, 5.237e-05, 0.01772, 6.576e-05, 0.017, 7.959e-05, 0.017, 7.959e-05, 0.017, 7.959e-05, 1.0, 0.9876, 1.0, 0.7609, 1.0, 0.7609, 1.0, 0.9876, 1.0, 0.99, 1.0, 0.9876, 1.0, 0.9876, 1.0, 0.99, 0.983, 1.0, 0.987, 1.0, 0.987, 1.0, 0.983, 1.0, 1.0, 0.9923, 1.0, 0.99, 1.0, 0.99, 1.0, 0.9923, 1.0, 0.9945, 1.0, 0.9923, 1.0, 0.9923, 1.0, 0.9945, 1.0, 1.0, 1.0, 0.9945, 1.0, 0.9945, 1.0, 1.0, 0.9906, 1.0, 1.0, 1.0, 1.0, 1.0, 0.9906, 1.0, 0.987, 1.0, 0.9906, 1.0, 0.9906, 1.0, 0.987, 1.0, 0.9789, 1.0, 0.983, 1.0, 0.983, 1.0, 0.9789, 1.0, 1.0, 0.007672, 1.0, 0.01, 1.0, 0.01, 1.0, 0.007672, 0.983, 0.0, 0.987, 0.0, 0.987, 0.0, 0.983, 0.0, 0.987, 0.0, 0.9906, 0.0, 0.9906, 0.0, 0.987, 0.0, 0.9906, 0.0, 1.0, 0.0, 1.0, 0.0, 0.9906, 0.0, 1.0, 0.0, 1.0, 0.005523, 1.0, 0.005523, 1.0, 0.0, 1.0, 0.005523, 1.0, 0.007672, 1.0, 0.007672, 1.0, 0.005523, 1.0, 0.01, 1.0, 0.01243, 1.0, 0.01243, 1.0, 0.01, 0.02113, 1.0, 0.9789, 1.0, 0.9789, 1.0, 0.02113, 1.0, 0.9789, 0.0, 0.983, 0.0, 0.983, 0.0, 0.9789, 0.0, 0.02113, 1.0, 0.9789, 1.0, 0.9789, 1.0, 0.02113, 1.0, 0.987, 1.0, 0.983, 1.0, 0.983, 1.0, 0.987, 1.0, 0.9789, 0.0, 0.02113, 0.0, 0.02113, 0.0, 0.9789, 0.0, 0.9906, 1.0, 0.987, 1.0, 0.987, 1.0, 0.9906, 1.0, 0.9789, 1.0, 0.02113, 1.0, 0.02113, 1.0, 0.9789, 1.0, 0.9906, 0.0, 0.987, 0.0, 0.987, 0.0, 0.9906, 0.0, 0.02113, 0.0, 0.02113, 0.0, 0.02113, 0.0, 0.02113, 0.0, 0.9789, 0.0, 0.983, 0.0, 0.983, 0.0, 0.9789, 0.0, 1.0, 0.9923, 1.0, 0.99, 1.0, 0.99, 1.0, 0.9923, 0.9906, 0.0, 1.0, 0.0, 1.0, 0.0, 0.9906, 0.0, 0.02113, 0.0, 0.9789, 0.0, 0.9789, 0.0, 0.02113, 0.0, 0.9789, 1.0, 0.983, 1.0, 0.983, 1.0, 0.9789, 1.0, 0.983, 0.0, 0.9789, 0.0, 0.9789, 0.0, 0.983, 0.0, 1.0, 0.99, 1.0, 0.9923, 1.0, 0.9923, 1.0, 0.99, 0.983, 1.0, 0.9789, 1.0, 0.9789, 1.0, 0.983, 1.0, 1.0, 0.0, 0.9906, 0.0, 0.9906, 0.0, 1.0, 0.0, 1.0, 0.9876, 1.0, 0.7625, 1.0, 0.7623, 1.0, 0.7609, 1.0, 0.9876, 1.0, 0.9945, 1.0, 0.9923, 1.0, 0.9923, 1.0, 0.9945, 1.0, 0.0, 1.0, 0.005523, 1.0, 0.005523, 1.0, 0.0, 1.0, 0.007672, 1.0, 0.01, 1.0, 0.01, 1.0, 0.007672, 1.0, 0.9923, 1.0, 0.9945, 1.0, 0.9945, 1.0, 0.9923, 0.8711, 0.75, 0.8712, 0.75, 0.8712, 0.6343, 0.8711, 0.6343, 0.8712, 0.6155, 0.8712, 0.5, 0.8711, 0.5, 0.8711, 0.6155, 0.1289, 0.5, 0.1288, 0.5, 0.1288, 0.6155, 0.1289, 0.6155, 0.1288, 0.6343, 0.1288, 0.75, 0.1289, 0.75, 0.1289, 0.6343, 1.0, 0.2398, 1.0, 0.2384, 1.0, 0.2382, 1.0, 0.01243, 1.0, 0.01243, 1.0, 0.2398, 1.0, 0.2398, 1.0, 0.01243, 1.0, 0.01243, 0.3768, 0.9961, 0.3769, 0.9962, 0.3777, 0.9968, 0.3786, 0.9974, 0.3797, 0.9979, 0.3808, 0.9984, 0.3821, 0.9988, 0.3834, 0.9991, 0.3848, 0.9995, 0.3863, 0.9997, 0.3878, 0.9999, 0.3894, 1.0, 0.391, 1.0, 0.609, 1.0, 0.6106, 1.0, 0.6122, 0.9999, 0.6137, 0.9997, 0.6152, 0.9995, 0.6166, 0.9991, 0.6179, 0.9988, 0.6192, 0.9984, 0.6203, 0.9979, 0.6214, 0.9974, 0.6223, 0.9968, 0.6231, 0.9962, 0.6232, 0.9961, 0.6232, 0.2539, 0.6231, 0.2538, 0.6223, 0.2532, 0.6214, 0.2526, 0.6203, 0.2521, 0.6192, 0.2516, 0.6179, 0.2512, 0.6166, 0.2509, 0.6152, 0.2505, 0.6137, 0.2503, 0.6122, 0.2501, 0.6106, 0.25, 0.609, 0.25, 0.391, 0.25, 0.3894, 0.25, 0.3878, 0.2501, 0.3863, 0.2503, 0.3848, 0.2505, 0.3834, 0.2509, 0.3821, 0.2512, 0.3808, 0.2516, 0.3797, 0.2521, 0.3786, 0.2526, 0.3777, 0.2532, 0.3769, 0.2538, 0.3768, 0.2539, 1.0, 0.7609, 1.0, 0.7623, 1.0, 0.7625, 1.0, 0.9876, 1.0, 0.9876, 0.6106, 0.1343, 0.609, 0.1343, 0.609, 0.25, 0.6106, 0.25, 0.6122, 0.1343, 0.6106, 0.1343, 0.6106, 0.25, 0.6122, 0.25, 0.6137, 0.1343, 0.6122, 0.1343, 0.6122, 0.25, 0.6137, 0.25, 0.6152, 0.1343, 0.6137, 0.1343, 0.6137, 0.25, 0.6152, 0.25, 0.6166, 0.1343, 0.6152, 0.1343, 0.6152, 0.25, 0.6166, 0.25, 0.6179, 0.1343, 0.6166, 0.1343, 0.6166, 0.25, 0.6179, 0.25, 0.6192, 0.1343, 0.6179, 0.1343, 0.6179, 0.25, 0.6192, 0.25, 0.625, 0.1343, 0.6192, 0.1343, 0.6192, 0.25, 0.625, 0.25, 0.8724, 0.6157, 0.875, 0.6157, 0.875, 0.5, 0.8724, 0.5, 0.8712, 0.75, 0.8718, 0.75, 0.8718, 0.6343, 0.8718, 0.6157, 0.8718, 0.5, 0.8712, 0.5, 0.8712, 0.6155, 0.8717, 0.6155, 0.8717, 0.6343, 0.8712, 0.6343, 0.3894, 0.1157, 0.391, 0.1157, 0.391, 0.0, 0.3894, 0.0, 0.3878, 0.1157, 0.3894, 0.1157, 0.3894, 0.0, 0.3878, 0.0, 0.3863, 0.1157, 0.3878, 0.1157, 0.3878, 0.0, 0.3863, 0.0, 0.3848, 0.1157, 0.3863, 0.1157, 0.3863, 0.0, 0.3848, 0.0, 0.3834, 0.1157, 0.3848, 0.1157, 0.3848, 0.0, 0.3834, 0.0, 0.3821, 0.1157, 0.3834, 0.1157, 0.3834, 0.0, 0.3821, 0.0, 0.3808, 0.1157, 0.3821, 0.1157, 0.3821, 0.0, 0.3808, 0.0, 0.375, 0.1157, 0.3808, 0.1157, 0.3808, 0.0, 0.375, 0.0, 0.1276, 0.6343, 0.125, 0.6343, 0.125, 0.75, 0.1276, 0.75, 0.1288, 0.5, 0.1282, 0.5, 0.1282, 0.6157, 0.1282, 0.6343, 0.1282, 0.75, 0.1288, 0.75, 0.1288, 0.6343, 0.1283, 0.6343, 0.1283, 0.6155, 0.1288, 0.6155, 0.8718, 0.75, 0.8724, 0.75, 0.8724, 0.6343, 0.8718, 0.6343, 0.609, 0.1157, 0.391, 0.1157, 0.391, 0.1157, 0.609, 0.1157, 0.6137, 0.1157, 0.6122, 0.1157, 0.6122, 0.1157, 0.6137, 0.1157, 0.3821, 0.1343, 0.3834, 0.1343, 0.3834, 0.1343, 0.3821, 0.1343, 0.6192, 0.1343, 0.625, 0.1343, 0.625, 0.1343, 0.6192, 0.1343, 0.391, 0.1343, 0.609, 0.1343, 0.609, 0.1343, 0.391, 0.1343, 0.3894, 0.1157, 0.3878, 0.1157, 0.3878, 0.1157, 0.3894, 0.1157, 0.6192, 0.1157, 0.6179, 0.1157, 0.6179, 0.1157, 0.6192, 0.1157, 0.1282, 0.6157, 0.1276, 0.6157, 0.1276, 0.6157, 0.1282, 0.6157, 0.3894, 0.1343, 0.391, 0.1343, 0.391, 0.1343, 0.3894, 0.1343, 0.6122, 0.1343, 0.6137, 0.1343, 0.6137, 0.1343, 0.6122, 0.1343, 0.3834, 0.1157, 0.3821, 0.1157, 0.3821, 0.1157, 0.3834, 0.1157, 0.1282, 0.6343, 0.1282, 0.6157, 0.1282, 0.6157, 0.1282, 0.6343, 0.6122, 0.1157, 0.6106, 0.1157, 0.6106, 0.1157, 0.6122, 0.1157, 0.3834, 0.1343, 0.3848, 0.1343, 0.3848, 0.1343, 0.3834, 0.1343, 0.6179, 0.1343, 0.6192, 0.1343, 0.6192, 0.1343, 0.6179, 0.1343, 0.1276, 0.6343, 0.1282, 0.6343, 0.1282, 0.6343, 0.1276, 0.6343, 0.391, 0.1157, 0.3894, 0.1157, 0.3894, 0.1157, 0.391, 0.1157, 0.6179, 0.1157, 0.6166, 0.1157, 0.6166, 0.1157, 0.6179, 0.1157, 0.1276, 0.6157, 0.125, 0.6157, 0.125, 0.6157, 0.1276, 0.6157, 0.6106, 0.1343, 0.6122, 0.1343, 0.6122, 0.1343, 0.6106, 0.1343, 0.3848, 0.1157, 0.3834, 0.1157, 0.3834, 0.1157, 0.3848, 0.1157, 0.1282, 0.5, 0.1276, 0.5, 0.1276, 0.6157, 0.1282, 0.6157, 0.6106, 0.1343, 0.6122, 0.1343, 0.6122, 0.1157, 0.6106, 0.1157, 0.6122, 0.1343, 0.6137, 0.1343, 0.6137, 0.1157, 0.6122, 0.1157, 0.6137, 0.1343, 0.6152, 0.1343, 0.6152, 0.1157, 0.6137, 0.1157, 0.6152, 0.1343, 0.6166, 0.1343, 0.6166, 0.1157, 0.6152, 0.1157, 0.6166, 0.1343, 0.6179, 0.1343, 0.6179, 0.1157, 0.6166, 0.1157, 0.6179, 0.1343, 0.6192, 0.1343, 0.6192, 0.1157, 0.6179, 0.1157, 0.6192, 0.1343, 0.625, 0.1343, 0.625, 0.1157, 0.6192, 0.1157, 0.875, 0.6157, 0.8724, 0.6157, 0.8724, 0.6343, 0.875, 0.6343, 0.8724, 0.6157, 0.8718, 0.6157, 0.8718, 0.6343, 0.8724, 0.6343, 0.391, 0.1157, 0.3894, 0.1157, 0.3894, 0.1343, 0.391, 0.1343, 0.3894, 0.1157, 0.3878, 0.1157, 0.3878, 0.1343, 0.3894, 0.1343, 0.3878, 0.1157, 0.3863, 0.1157, 0.3863, 0.1343, 0.3878, 0.1343, 0.3863, 0.1157, 0.3848, 0.1157, 0.3848, 0.1343, 0.3863, 0.1343, 0.3848, 0.1157, 0.3834, 0.1157, 0.3834, 0.1343, 0.3848, 0.1343, 0.3834, 0.1157, 0.3821, 0.1157, 0.3821, 0.1343, 0.3834, 0.1343, 0.3821, 0.1157, 0.3808, 0.1157, 0.3808, 0.1343, 0.3821, 0.1343, 0.3808, 0.1157, 0.375, 0.1157, 0.375, 0.1343, 0.3808, 0.1343, 0.125, 0.6343, 0.1276, 0.6343, 0.1276, 0.6157, 0.125, 0.6157, 0.1276, 0.6343, 0.1282, 0.6343, 0.1282, 0.6157, 0.1276, 0.6157, 0.391, 0.1343, 0.609, 0.1343, 0.609, 0.1157, 0.391, 0.1157, 0.3821, 0.1157, 0.3808, 0.1157, 0.3808, 0.1157, 0.3821, 0.1157, 0.6137, 0.1343, 0.6152, 0.1343, 0.6152, 0.1343, 0.6137, 0.1343, 0.3878, 0.1343, 0.3894, 0.1343, 0.3894, 0.1343, 0.3878, 0.1343, 0.625, 0.1157, 0.6192, 0.1157, 0.6192, 0.1157, 0.625, 0.1157, 0.3878, 0.1157, 0.3863, 0.1157, 0.3863, 0.1157, 0.3878, 0.1157, 0.875, 0.6157, 0.8724, 0.6157, 0.8724, 0.6157, 0.875, 0.6157, 0.3808, 0.1343, 0.3821, 0.1343, 0.3821, 0.1343, 0.3808, 0.1343, 0.6152, 0.1157, 0.6137, 0.1157, 0.6137, 0.1157, 0.6152, 0.1157, 0.3808, 0.1157, 0.375, 0.1157, 0.375, 0.1157, 0.3808, 0.1157, 0.6152, 0.1343, 0.6166, 0.1343, 0.6166, 0.1343, 0.6152, 0.1343, 0.3863, 0.1343, 0.3878, 0.1343, 0.3878, 0.1343, 0.3863, 0.1343, 0.8724, 0.6343, 0.875, 0.6343, 0.875, 0.6343, 0.8724, 0.6343, 0.3863, 0.1157, 0.3848, 0.1157, 0.3848, 0.1157, 0.3863, 0.1157, 0.609, 0.1343, 0.6106, 0.1343, 0.6106, 0.1343, 0.609, 0.1343, 0.8724, 0.6157, 0.8718, 0.6157, 0.8718, 0.6157, 0.8724, 0.6157, 0.375, 0.1343, 0.3808, 0.1343, 0.3808, 0.1343, 0.375, 0.1343, 0.6166, 0.1157, 0.6152, 0.1157, 0.6152, 0.1157, 0.6166, 0.1157, 0.8718, 0.6157, 0.8718, 0.6343, 0.8718, 0.6343, 0.8718, 0.6157, 0.125, 0.6343, 0.1276, 0.6343, 0.1276, 0.6343, 0.125, 0.6343, 0.6166, 0.1343, 0.6179, 0.1343, 0.6179, 0.1343, 0.6166, 0.1343, 0.3848, 0.1343, 0.3863, 0.1343, 0.3863, 0.1343, 0.3848, 0.1343, 0.6106, 0.1157, 0.609, 0.1157, 0.609, 0.1157, 0.6106, 0.1157, 0.8718, 0.6343, 0.8724, 0.6343, 0.8724, 0.6343, 0.8718, 0.6343])
me_plane_001.materials.append(mat_plastic)
me_plane_001.materials.append(mat_image)
me_plane_001.materials.append(mat_material)
me_plane_001.use_remesh_fix_poles = True
me_plane_001.use_remesh_preserve_attributes = False
me_plane_001.use_mirror_vertex_groups = False
me_plane_001.update()

# ---- objects
ob_light = bpy.data.objects.new('Light', light_light)
ob_plane = bpy.data.objects.new('Plane', me_plane_001)
ob_camera = bpy.data.objects.new('Camera', cam_camera_001)
ob_empty = bpy.data.objects.new('Empty', None)

# ---- transforms, parenting, visibility, modifiers, constraints
ob_light.location = (4.076, 1.005, 5.904)
ob_light.rotation_euler = (0.6503, 0.05522, 1.866)
ob_light.lock_rotations_4d = False
ob_light.empty_display_type = 'ARROWS'
ob_light.color = (0.0, 0.0, 0.0, 0.0)
ob_light.lineart.crease_threshold = 0.0
ob_plane.location = (0.38, 0.0, 0.7035)
ob_plane.lineart.crease_threshold = 0.0
ob_camera.parent = ob_empty
ob_camera.matrix_parent_inverse = Matrix(((1.0, -0.0, 0.0, 0.4946), (-0.0, 1.0, -2.856e-08, 0.02624), (-0.0, 2.856e-08, 1.0, -0.844), (-0.0, 0.0, -0.0, 1.0)))
ob_camera.location = (-0.4946, -2.545, 0.854)
ob_camera.rotation_euler = (1.571, -0.0, 0.0)
ob_camera.scale = (1.0, 1.0, 1.0)
ob_camera.lineart.crease_threshold = 0.0
ob_empty.location = (-0.1246, 0.01376, 0.844)
ob_empty.rotation_euler = (0.0, 0.0, 3.142)
ob_empty.scale = (1.0, 1.0, 1.0)
ob_empty.lineart.crease_threshold = 0.0

# ---- collection membership
col_collection.objects.link(ob_light)
col_collection.objects.link(ob_plane)
col_collection.objects.link(ob_camera)
col_collection.objects.link(ob_empty)

# ---- scene / render settings (as saved in the file)
scene.camera = ob_camera
scene.frame_start = 1; scene.frame_end = 250; scene.frame_set(1)
scene.render.engine = 'BLENDER_EEVEE_NEXT'
scene.render.resolution_x = 1200
scene.render.resolution_y = 1200
scene.render.film_transparent = True
scene.cycles.use_denoising = False
scene.cycles.samples = 128
scene.cycles.sampling_pattern = 'TABULATED_SOBOL'
scene.cycles.use_adaptive_sampling = False
scene.cycles.use_light_tree = False
scene.eevee.use_gtao = True
scene.eevee.use_raytracing = True
scene.view_settings.view_transform = 'Filmic'
bpy.context.view_layer.update()
